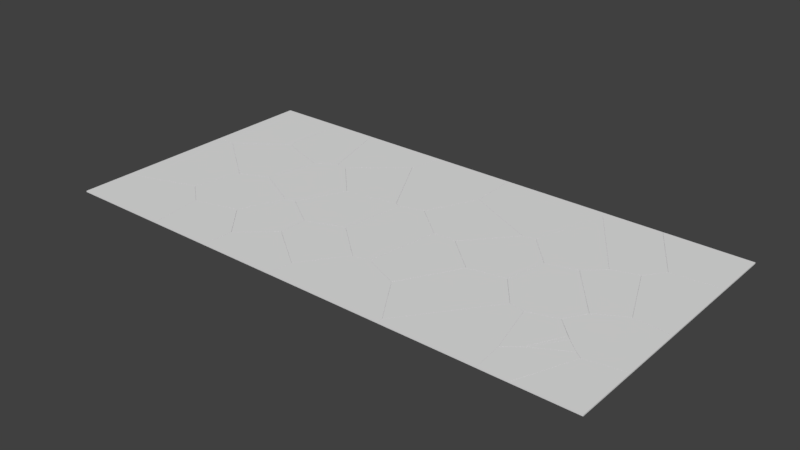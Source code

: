 # Source: Glass.blend  (saved by Blender 2.79.0; exported with 4.5.12 LTS)
import bpy
from mathutils import Matrix  # noqa: F401  (used for matrix-valued properties, if any)

bpy.ops.wm.read_factory_settings(use_empty=True)
scene = bpy.context.scene
scene.name = 'Scene'

# ---- collections
col_collection_2 = bpy.data.collections.new('Collection 2'); scene.collection.children.link(col_collection_2)

# ---- world
world_world = bpy.data.worlds.new('World'); scene.world = world_world
world_world.color = (0.05088, 0.05088, 0.05088)
world_world.use_sun_shadow = False
world_world.sun_shadow_jitter_overblur = 0.0
world_world.cycles.sampling_method = 'MANUAL'

# ---- meshes
me_plane_cell_033 = bpy.data.meshes.new('Plane_cell.033')
me_plane_cell_033.from_pydata([(0.6831, 0.633, 0.01149), (0.6831, 0.633, -0.01149), (-0.8848, 0.633, -0.01149), (-0.8854, 0.633, 0.01149), (-0.6234, 0.2032, 0.01149), (0.6831, -0.4083, 0.01149), (0.1834, -0.4607, 0.01149), (-0.1947, -0.5001, 0.01149), (0.6831, -0.4075, -0.01149), (0.3559, -0.4418, -0.01149), (-0.1947, -0.4992, -0.01149), (-0.4884, -0.01761, -0.01149), (-0.8854, 0.633, 0.01149), (-0.8848, 0.633, -0.01149), (-0.6234, 0.2032, 0.01149), (0.6831, -0.4083, 0.01149), (0.1834, -0.4607, 0.01149), (-0.1947, -0.5001, 0.01149), (0.6831, -0.4075, -0.01149), (-0.4884, -0.01761, -0.01149), (0.3559, -0.4418, -0.01149), (-0.1947, -0.4992, -0.01149)], [], [(0, 12, 13, 1), (18, 15, 0, 1), (13, 19, 21, 20, 18, 1), (9, 8, 5, 16), (15, 6, 17, 14, 12, 0), (7, 4, 11, 10), (4, 3, 2, 11), (10, 9, 16, 7)])
_k = set([(2, 3), (2, 11), (3, 4), (4, 7), (5, 8), (5, 16), (6, 15), (6, 17), (7, 16), (8, 9), (9, 10), (10, 11), (12, 13), (12, 14), (13, 19), (14, 17), (15, 18), (18, 20), (19, 21), (20, 21)])
me_plane_cell_033.attributes.new('sharp_edge', 'BOOLEAN', 'EDGE').data.foreach_set('value', [ (min(e.vertices), max(e.vertices)) in _k for e in me_plane_cell_033.edges])
me_plane_cell_033.use_remesh_preserve_volume = False
me_plane_cell_033.use_remesh_preserve_attributes = False
me_plane_cell_033.use_mirror_vertex_groups = False
me_plane_cell_033.update()
me_plane_cell_032 = bpy.data.meshes.new('Plane_cell.032')
me_plane_cell_032.from_pydata([(-0.08378, 0.7105, 0.01149), (-0.1758, 0.6924, 0.01149), (0.4178, -0.5881, 0.01149), (0.517, -0.1443, 0.01149), (0.5845, 0.159, 0.01149), (0.3687, 0.3929, 0.01149), (0.05046, 0.7363, 0.01149), (0.1496, -0.6436, 0.01149), (-0.2444, -0.725, 0.01149), (-0.9028, -0.1383, 0.01149), (-0.5119, -0.4866, 0.01149), (-0.04157, 0.7196, -0.01149), (-0.176, 0.6932, -0.01149), (0.4177, -0.5872, -0.01149), (0.4855, -0.284, -0.01149), (0.5843, 0.1597, -0.01149), (0.2685, 0.5019, -0.01149), (0.05041, 0.7372, -0.01149), (0.02544, -0.6684, -0.01149), (-0.2446, -0.7241, -0.01149), (-0.903, -0.1375, -0.01149), (-0.6359, -0.3754, -0.01149), (0.05046, 0.7363, 0.01149), (-0.08378, 0.7105, 0.01149), (-0.1758, 0.6924, 0.01149), (0.4178, -0.5881, 0.01149), (0.517, -0.1443, 0.01149), (0.5845, 0.159, 0.01149), (0.3687, 0.3929, 0.01149), (0.1496, -0.6436, 0.01149), (-0.2444, -0.725, 0.01149), (-0.9028, -0.1383, 0.01149), (-0.5119, -0.4866, 0.01149), (-0.176, 0.6932, -0.01149), (-0.04157, 0.7196, -0.01149), (0.4177, -0.5872, -0.01149), (0.4855, -0.284, -0.01149), (0.5843, 0.1597, -0.01149), (0.2685, 0.5019, -0.01149), (0.05041, 0.7372, -0.01149), (0.02544, -0.6684, -0.01149), (-0.2446, -0.7241, -0.01149), (-0.903, -0.1375, -0.01149), (-0.6359, -0.3754, -0.01149)], [], [(26, 25, 35, 36), (20, 43, 10, 9), (36, 37, 27, 26), (40, 35, 25, 29), (28, 27, 37, 38), (23, 22, 39, 34), (22, 28, 38, 39), (34, 33, 24, 23), (1, 0, 6, 5, 4, 3, 2, 7, 30, 32, 31), (43, 41, 8, 10), (29, 8, 41, 40), (16, 17, 11, 12, 42, 21, 19, 18, 13, 14, 15), (33, 20, 9, 24)])
_k = set([(0, 1), (0, 6), (1, 31), (2, 3), (2, 7), (3, 4), (4, 5), (5, 6), (7, 30), (8, 10), (8, 29), (9, 10), (9, 24), (11, 12), (11, 17), (12, 42), (13, 14), (13, 18), (14, 15), (15, 16), (16, 17), (18, 19), (19, 21), (20, 33), (20, 43), (21, 42), (22, 23), (22, 28), (23, 24), (25, 26), (25, 29), (26, 27), (27, 28), (30, 32), (31, 32), (33, 34), (34, 39), (35, 36), (35, 40), (36, 37), (37, 38), (38, 39), (40, 41), (41, 43)])
me_plane_cell_032.attributes.new('sharp_edge', 'BOOLEAN', 'EDGE').data.foreach_set('value', [ (min(e.vertices), max(e.vertices)) in _k for e in me_plane_cell_032.edges])
me_plane_cell_032.use_remesh_preserve_volume = False
me_plane_cell_032.use_remesh_preserve_attributes = False
me_plane_cell_032.use_mirror_vertex_groups = False
me_plane_cell_032.update()
me_plane_cell_031 = bpy.data.meshes.new('Plane_cell.031')
me_plane_cell_031.from_pydata([(0.1334, 0.3168, 0.01149), (-0.0504, -0.0457, 0.01149), (0.1602, 0.2908, 0.01149), (-0.174, -0.29, 0.01149), (0.1996, 0.2519, 0.01149), (-0.01312, -0.06414, 0.01149), (-0.158, -0.279, 0.01149), (-0.1642, -0.2834, 0.01149), (0.1332, 0.3176, -0.01149), (0.006958, 0.06856, -0.01149), (0.1725, 0.2795, -0.01149), (-0.1739, -0.2891, -0.01149), (0.1996, 0.2529, -0.01149), (0.05356, 0.03597, -0.01149), (-0.1582, -0.2781, -0.01149), (-0.1672, -0.2846, -0.01149), (0.1334, 0.3168, 0.01149), (-0.0504, -0.0457, 0.01149), (0.1602, 0.2908, 0.01149), (-0.174, -0.29, 0.01149), (0.1996, 0.2519, 0.01149), (-0.01312, -0.06414, 0.01149), (-0.158, -0.279, 0.01149), (-0.1642, -0.2834, 0.01149), (0.1332, 0.3176, -0.01149), (0.006958, 0.06856, -0.01149), (0.1725, 0.2795, -0.01149), (-0.1739, -0.2891, -0.01149), (0.1996, 0.2529, -0.01149), (0.05356, 0.03597, -0.01149), (-0.1582, -0.2781, -0.01149), (-0.1672, -0.2846, -0.01149)], [], [(9, 27, 19, 17), (29, 12, 20, 21), (31, 30, 22, 23), (30, 29, 21, 22), (11, 15, 14, 13, 28, 26, 24, 25), (27, 31, 23, 19), (17, 16, 8, 9), (2, 20, 12, 10), (1, 0, 18, 4, 5, 6, 7, 3), (10, 8, 16, 2)])
_k = set([(0, 1), (0, 18), (1, 3), (2, 16), (2, 20), (3, 7), (4, 5), (4, 18), (5, 6), (6, 7), (8, 9), (8, 10), (9, 27), (10, 12), (11, 15), (11, 25), (12, 29), (13, 14), (13, 28), (14, 15), (16, 17), (17, 19), (19, 23), (20, 21), (21, 22), (22, 23), (24, 25), (24, 26), (26, 28), (27, 31), (29, 30), (30, 31)])
me_plane_cell_031.attributes.new('sharp_edge', 'BOOLEAN', 'EDGE').data.foreach_set('value', [ (min(e.vertices), max(e.vertices)) in _k for e in me_plane_cell_031.edges])
me_plane_cell_031.use_remesh_preserve_volume = False
me_plane_cell_031.use_remesh_preserve_attributes = False
me_plane_cell_031.use_mirror_vertex_groups = False
me_plane_cell_031.update()
me_plane_cell_030 = bpy.data.meshes.new('Plane_cell.030')
me_plane_cell_030.from_pydata([(0.1254, 0.6926, -0.01149), (-0.9035, 0.6926, -0.01149), (0.1251, 0.6926, 0.01149), (-0.9034, 0.6926, 0.01149), (0.3869, 0.2634, 0.01149), (-0.9042, 0.6722, 0.01149), (-0.908, 0.568, 0.01149), (0.8164, -0.4414, 0.01149), (0.708, -0.58, 0.01149), (0.5497, -0.7823, 0.01149), (0.08824, -0.9297, 0.01149), (-0.9056, 0.6402, -0.01149), (-0.9082, 0.569, -0.01149), (0.8162, -0.4404, -0.01149), (0.658, -0.6429, -0.01149), (0.5496, -0.7814, -0.01149), (0.5213, 0.04353, -0.01149), (0.08803, -0.9288, -0.01149), (0.1251, 0.6926, 0.01149), (0.1254, 0.6926, -0.01149), (-0.9034, 0.6926, 0.01149), (-0.9035, 0.6926, -0.01149), (0.8164, -0.4414, 0.01149), (0.3869, 0.2634, 0.01149), (-0.9042, 0.6722, 0.01149), (-0.908, 0.568, 0.01149), (0.708, -0.58, 0.01149), (0.5497, -0.7823, 0.01149), (0.08824, -0.9297, 0.01149), (-0.9056, 0.6402, -0.01149), (-0.9082, 0.569, -0.01149), (0.08803, -0.9288, -0.01149), (0.8162, -0.4404, -0.01149), (0.658, -0.6429, -0.01149), (0.5496, -0.7814, -0.01149), (0.5213, 0.04353, -0.01149)], [], [(24, 20, 21, 29), (17, 34, 27, 28), (29, 30, 25, 24), (8, 27, 34, 14), (23, 22, 13, 35), (2, 4, 7, 26, 9, 10, 6, 5, 3), (1, 11, 12, 31, 15, 33, 32, 16, 0), (35, 19, 18, 23), (0, 2, 3, 1), (14, 13, 22, 8), (28, 25, 30, 17)])
_k = set([(0, 2), (0, 16), (1, 3), (1, 11), (2, 4), (3, 5), (4, 7), (5, 6), (6, 10), (7, 26), (8, 22), (8, 27), (9, 10), (9, 26), (11, 12), (12, 31), (13, 14), (13, 35), (14, 34), (15, 31), (15, 33), (16, 32), (17, 30), (17, 34), (18, 19), (18, 23), (19, 35), (20, 21), (20, 24), (21, 29), (22, 23), (24, 25), (25, 28), (27, 28), (29, 30), (32, 33)])
me_plane_cell_030.attributes.new('sharp_edge', 'BOOLEAN', 'EDGE').data.foreach_set('value', [ (min(e.vertices), max(e.vertices)) in _k for e in me_plane_cell_030.edges])
me_plane_cell_030.use_remesh_preserve_volume = False
me_plane_cell_030.use_remesh_preserve_attributes = False
me_plane_cell_030.use_mirror_vertex_groups = False
me_plane_cell_030.update()
me_plane_cell_029 = bpy.data.meshes.new('Plane_cell.029')
me_plane_cell_029.from_pydata([(0.1233, 0.4967, 0.01149), (0.2481, 0.3706, 0.01149), (-0.08526, 0.4264, 0.01149), (0.43, 0.1863, 0.01149), (-0.3917, 0.3228, 0.01149), (-0.245, -0.2503, 0.01149), (-0.1443, -0.6426, 0.01149), (0.1206, -0.4241, 0.01149), (0.0122, -0.514, 0.01149), (0.1231, 0.4976, -0.01149), (0.3054, 0.3132, -0.01149), (-0.1818, 0.3947, -0.01149), (0.4298, 0.1872, -0.01149), (-0.3919, 0.3237, -0.01149), (-0.2913, -0.06919, -0.01149), (-0.1443, -0.6419, -0.01149), (0.1204, -0.4232, -0.01149), (-0.03745, -0.554, -0.01149), (0.1233, 0.4967, 0.01149), (0.2481, 0.3706, 0.01149), (-0.08526, 0.4264, 0.01149), (0.43, 0.1863, 0.01149), (-0.3917, 0.3228, 0.01149), (-0.245, -0.2503, 0.01149), (-0.1443, -0.6426, 0.01149), (0.1206, -0.4241, 0.01149), (0.0122, -0.514, 0.01149), (0.1231, 0.4976, -0.01149), (0.3054, 0.3132, -0.01149), (-0.1818, 0.3947, -0.01149), (0.4298, 0.1872, -0.01149), (-0.3919, 0.3237, -0.01149), (-0.2913, -0.06919, -0.01149), (-0.1443, -0.6419, -0.01149), (0.1204, -0.4232, -0.01149), (-0.03745, -0.554, -0.01149)], [], [(26, 24, 33, 17), (28, 27, 18, 19), (14, 33, 24, 23), (31, 32, 15, 35, 34, 30, 10, 9, 29), (23, 4, 13, 14), (19, 21, 12, 28), (20, 18, 27, 11), (7, 26, 17, 16), (2, 0, 1, 3, 25, 8, 6, 5, 22), (4, 20, 11, 13), (12, 21, 7, 16)])
_k = set([(0, 1), (0, 2), (1, 3), (2, 22), (3, 25), (4, 20), (4, 23), (5, 6), (5, 22), (6, 8), (7, 21), (7, 26), (8, 25), (9, 10), (9, 29), (10, 30), (11, 13), (11, 27), (12, 16), (12, 28), (13, 14), (14, 33), (15, 32), (15, 35), (16, 17), (17, 33), (18, 19), (18, 20), (19, 21), (23, 24), (24, 26), (27, 28), (29, 31), (30, 34), (31, 32), (34, 35)])
me_plane_cell_029.attributes.new('sharp_edge', 'BOOLEAN', 'EDGE').data.foreach_set('value', [ (min(e.vertices), max(e.vertices)) in _k for e in me_plane_cell_029.edges])
me_plane_cell_029.use_remesh_preserve_volume = False
me_plane_cell_029.use_remesh_preserve_attributes = False
me_plane_cell_029.use_mirror_vertex_groups = False
me_plane_cell_029.update()
me_plane_cell_028 = bpy.data.meshes.new('Plane_cell.028')
me_plane_cell_028.from_pydata([(-0.187, 0.7122, 0.01149), (-0.3579, 0.7119, 0.01149), (0.7206, 0.1261, 0.01149), (0.4548, 0.363, 0.01149), (0.06196, 0.7125, 0.01149), (-0.4732, -0.0842, 0.01149), (-0.5521, -0.6287, 0.01149), (0.4794, -0.3, 0.01149), (0.1267, -0.9228, 0.01149), (-0.1484, -0.8037, 0.01149), (-0.1094, 0.7132, -0.01149), (-0.3581, 0.7128, -0.01149), (0.7204, 0.1268, -0.01149), (0.3316, 0.4732, -0.01149), (0.06168, 0.7135, -0.01149), (-0.437, 0.168, -0.01149), (-0.5523, -0.6279, -0.01149), (0.3676, -0.4963, -0.01149), (0.1266, -0.922, -0.01149), (-0.276, -0.7476, -0.01149), (-0.187, 0.7122, 0.01149), (-0.3579, 0.7119, 0.01149), (0.7206, 0.1261, 0.01149), (0.4548, 0.363, 0.01149), (0.06196, 0.7125, 0.01149), (-0.4732, -0.0842, 0.01149), (-0.5521, -0.6287, 0.01149), (0.4794, -0.3, 0.01149), (0.1267, -0.9228, 0.01149), (-0.1484, -0.8037, 0.01149), (-0.1094, 0.7132, -0.01149), (-0.3581, 0.7128, -0.01149), (0.7204, 0.1268, -0.01149), (0.3316, 0.4732, -0.01149), (0.06168, 0.7135, -0.01149), (-0.437, 0.168, -0.01149), (-0.5523, -0.6279, -0.01149), (0.3676, -0.4963, -0.01149), (0.1266, -0.922, -0.01149), (-0.276, -0.7476, -0.01149)], [], [(19, 18, 28, 29), (25, 21, 11, 15), (36, 39, 38, 37, 32, 33, 34, 30, 31, 35), (21, 20, 10, 11), (26, 25, 15, 16), (7, 28, 18, 17), (24, 23, 13, 14), (23, 22, 12, 13), (29, 26, 16, 19), (5, 1, 0, 4, 3, 2, 27, 8, 9, 6), (17, 12, 22, 7), (20, 24, 14, 10)])
_k = set([(0, 1), (0, 4), (1, 5), (2, 3), (2, 27), (3, 4), (5, 6), (6, 9), (7, 22), (7, 28), (8, 9), (8, 27), (10, 11), (10, 14), (11, 15), (12, 13), (12, 17), (13, 14), (15, 16), (16, 19), (17, 18), (18, 19), (20, 21), (20, 24), (21, 25), (22, 23), (23, 24), (25, 26), (26, 29), (28, 29), (30, 31), (30, 34), (31, 35), (32, 33), (32, 37), (33, 34), (35, 36), (36, 39), (37, 38), (38, 39)])
me_plane_cell_028.attributes.new('sharp_edge', 'BOOLEAN', 'EDGE').data.foreach_set('value', [ (min(e.vertices), max(e.vertices)) in _k for e in me_plane_cell_028.edges])
me_plane_cell_028.use_remesh_preserve_volume = False
me_plane_cell_028.use_remesh_preserve_attributes = False
me_plane_cell_028.use_mirror_vertex_groups = False
me_plane_cell_028.update()
me_plane_cell_027 = bpy.data.meshes.new('Plane_cell.027')
me_plane_cell_027.from_pydata([(0.6142, 0.6123, 0.01149), (0.5531, 0.6329, 0.01149), (0.5115, 0.6466, 0.01149), (-0.4627, 0.4754, 0.01149), (-0.6293, 0.1273, 0.01149), (-0.8714, -0.3793, 0.01149), (0.4483, -0.554, 0.01149), (-0.2405, -0.8034, 0.01149), (0.1703, -0.6548, 0.01149), (0.614, 0.6132, -0.01149), (0.5722, 0.6273, -0.01149), (0.5114, 0.6474, -0.01149), (-0.4628, 0.4762, -0.01149), (-0.7062, -0.03229, -0.01149), (-0.8716, -0.3784, -0.01149), (0.4482, -0.5532, -0.01149), (-0.2405, -0.8026, -0.01149), (0.04162, -0.7006, -0.01149), (0.6142, 0.6123, 0.01149), (0.5531, 0.6329, 0.01149), (0.5115, 0.6466, 0.01149), (0.4483, -0.554, 0.01149), (-0.4627, 0.4754, 0.01149), (-0.6293, 0.1273, 0.01149), (-0.8714, -0.3793, 0.01149), (-0.2405, -0.8034, 0.01149), (0.1703, -0.6548, 0.01149), (0.614, 0.6132, -0.01149), (0.5722, 0.6273, -0.01149), (0.5114, 0.6474, -0.01149), (-0.4628, 0.4762, -0.01149), (-0.7062, -0.03229, -0.01149), (-0.8716, -0.3784, -0.01149), (-0.2405, -0.8026, -0.01149), (0.4482, -0.5532, -0.01149), (0.04162, -0.7006, -0.01149)], [], [(35, 34, 21, 26), (26, 25, 33, 35), (18, 21, 34, 27), (12, 31, 23, 3), (20, 19, 28, 29), (31, 32, 24, 23), (24, 32, 33, 25), (19, 18, 27, 28), (4, 22, 2, 1, 0, 6, 8, 7, 5), (14, 16, 17, 15, 9, 10, 11, 30, 13), (20, 29, 12, 3)])
_k = set([(0, 1), (0, 6), (1, 2), (2, 22), (3, 20), (3, 23), (4, 5), (4, 22), (5, 7), (6, 8), (7, 8), (9, 10), (9, 15), (10, 11), (11, 30), (12, 29), (12, 31), (13, 14), (13, 30), (14, 16), (15, 17), (16, 17), (18, 19), (18, 21), (19, 20), (21, 26), (23, 24), (24, 25), (25, 26), (27, 28), (27, 34), (28, 29), (31, 32), (32, 33), (33, 35), (34, 35)])
me_plane_cell_027.attributes.new('sharp_edge', 'BOOLEAN', 'EDGE').data.foreach_set('value', [ (min(e.vertices), max(e.vertices)) in _k for e in me_plane_cell_027.edges])
me_plane_cell_027.use_remesh_preserve_volume = False
me_plane_cell_027.use_remesh_preserve_attributes = False
me_plane_cell_027.use_mirror_vertex_groups = False
me_plane_cell_027.update()
me_plane_cell_026 = bpy.data.meshes.new('Plane_cell.026')
me_plane_cell_026.from_pydata([(1.106, -0.6135, 0.01149), (-1.071, -0.6135, 0.01149), (1.106, -0.6135, -0.01149), (-1.071, -0.6135, -0.01149), (1.1, -0.574, 0.01149), (1.091, -0.5107, 0.01149), (0.7563, 0.005869, 0.01149), (0.5249, 0.3628, 0.01149), (0.2483, 0.4829, 0.01149), (-0.1554, 0.658, 0.01149), (-0.2797, 0.6348, 0.01149), (-0.4607, 0.6007, 0.01149), (-0.6911, 0.2883, 0.01149), (-1.027, -0.167, 0.01149), (-1.056, -0.4599, 0.01149), (1.105, -0.6021, -0.01149), (1.09, -0.5098, -0.01149), (0.8617, -0.1564, -0.01149), (0.5246, 0.3635, -0.01149), (0.1216, 0.5386, -0.01149), (-0.1555, 0.6588, -0.01149), (-0.337, 0.6249, -0.01149), (-0.4608, 0.6016, -0.01149), (-0.7974, 0.1453, -0.01149), (-1.027, -0.166, -0.01149), (-1.047, -0.3663, -0.01149), (1.106, -0.6135, 0.01149), (1.106, -0.6135, -0.01149), (-1.071, -0.6135, 0.01149), (-1.071, -0.6135, -0.01149), (1.1, -0.574, 0.01149), (1.091, -0.5107, 0.01149), (0.7563, 0.005869, 0.01149), (0.5249, 0.3628, 0.01149), (0.2483, 0.4829, 0.01149), (-0.1554, 0.658, 0.01149), (-0.2797, 0.6348, 0.01149), (-0.4607, 0.6007, 0.01149), (-0.6911, 0.2883, 0.01149), (-1.027, -0.167, 0.01149), (-1.056, -0.4599, 0.01149), (1.105, -0.6021, -0.01149), (1.09, -0.5098, -0.01149), (0.8617, -0.1564, -0.01149), (0.5246, 0.3635, -0.01149), (0.1216, 0.5386, -0.01149), (-0.1555, 0.6588, -0.01149), (-0.337, 0.6249, -0.01149), (-0.4608, 0.6016, -0.01149), (-0.7974, 0.1453, -0.01149), (-1.027, -0.166, -0.01149), (-1.047, -0.3663, -0.01149)], [], [(37, 36, 47, 48), (29, 28, 26, 27), (38, 37, 48, 49), (41, 42, 31, 30), (43, 44, 33, 6), (39, 38, 49, 50), (30, 0, 2, 41), (40, 39, 50, 51), (35, 34, 45, 46), (51, 3, 1, 40), (46, 47, 36, 35), (28, 14, 13, 12, 11, 10, 9, 8, 7, 32, 5, 4, 26), (34, 33, 44, 45), (6, 31, 42, 43), (27, 15, 16, 17, 18, 19, 20, 21, 22, 23, 24, 25, 29)])
_k = set([(0, 2), (0, 30), (1, 3), (1, 40), (2, 41), (3, 51), (4, 5), (4, 26), (5, 32), (6, 31), (6, 33), (7, 8), (7, 32), (8, 9), (9, 10), (10, 11), (11, 12), (12, 13), (13, 14), (14, 28), (15, 16), (15, 27), (16, 17), (17, 18), (18, 19), (19, 20), (20, 21), (21, 22), (22, 23), (23, 24), (24, 25), (25, 29), (26, 27), (28, 29), (30, 31), (33, 34), (34, 35), (35, 36), (36, 37), (37, 38), (38, 39), (39, 40), (41, 42), (42, 43), (43, 44), (44, 45), (45, 46), (46, 47), (47, 48), (48, 49), (49, 50), (50, 51)])
me_plane_cell_026.attributes.new('sharp_edge', 'BOOLEAN', 'EDGE').data.foreach_set('value', [ (min(e.vertices), max(e.vertices)) in _k for e in me_plane_cell_026.edges])
me_plane_cell_026.use_remesh_preserve_volume = False
me_plane_cell_026.use_remesh_preserve_attributes = False
me_plane_cell_026.use_mirror_vertex_groups = False
me_plane_cell_026.update()
me_plane_cell_025 = bpy.data.meshes.new('Plane_cell.025')
me_plane_cell_025.from_pydata([(0.3561, 0.5594, 0.01149), (-0.2106, 0.7679, 0.01149), (0.6244, -0.1446, 0.01149), (0.7423, 0.4168, 0.01149), (0.5439, -0.5275, 0.01149), (0.2391, -0.6704, 0.01149), (0.03059, -0.7679, 0.01149), (-0.6414, -0.2501, 0.01149), (-1.109, 0.1103, 0.01149), (-0.7426, 0.3786, 0.01149), (0.1781, 0.6258, -0.01149), (-0.2108, 0.7689, -0.01149), (0.6615, 0.03383, -0.01149), (0.742, 0.4175, -0.01149), (0.5436, -0.5267, -0.01149), (0.3354, -0.6243, -0.01149), (0.03034, -0.767, -0.01149), (-0.4286, -0.4133, -0.01149), (-1.109, 0.1111, -0.01149), (-0.576, 0.5017, -0.01149), (0.3561, 0.5594, 0.01149), (-0.2106, 0.7679, 0.01149), (0.6244, -0.1446, 0.01149), (0.7423, 0.4168, 0.01149), (0.5439, -0.5275, 0.01149), (0.2391, -0.6704, 0.01149), (0.03059, -0.7679, 0.01149), (-0.6414, -0.2501, 0.01149), (-1.109, 0.1103, 0.01149), (-0.7426, 0.3786, 0.01149), (0.1781, 0.6258, -0.01149), (-0.2108, 0.7689, -0.01149), (0.6615, 0.03383, -0.01149), (0.742, 0.4175, -0.01149), (0.5436, -0.5267, -0.01149), (0.3354, -0.6243, -0.01149), (0.03034, -0.767, -0.01149), (-0.4286, -0.4133, -0.01149), (-1.109, 0.1111, -0.01149), (-0.576, 0.5017, -0.01149)], [], [(21, 20, 30, 31), (22, 24, 34, 12), (38, 17, 27, 28), (10, 11, 39, 18, 37, 36, 35, 14, 32, 33), (17, 16, 26, 27), (24, 25, 15, 34), (23, 22, 12, 13), (29, 21, 31, 19), (25, 26, 16, 15), (19, 38, 28, 29), (9, 1, 0, 3, 2, 4, 5, 6, 7, 8), (20, 23, 13, 30)])
_k = set([(0, 1), (0, 3), (1, 9), (2, 3), (2, 4), (4, 5), (5, 6), (6, 7), (7, 8), (8, 9), (10, 11), (10, 33), (11, 39), (12, 13), (12, 34), (13, 30), (14, 32), (14, 35), (15, 16), (15, 34), (16, 17), (17, 38), (18, 37), (18, 39), (19, 31), (19, 38), (20, 21), (20, 23), (21, 29), (22, 23), (22, 24), (24, 25), (25, 26), (26, 27), (27, 28), (28, 29), (30, 31), (32, 33), (35, 36), (36, 37)])
me_plane_cell_025.attributes.new('sharp_edge', 'BOOLEAN', 'EDGE').data.foreach_set('value', [ (min(e.vertices), max(e.vertices)) in _k for e in me_plane_cell_025.edges])
me_plane_cell_025.use_remesh_preserve_volume = False
me_plane_cell_025.use_remesh_preserve_attributes = False
me_plane_cell_025.use_mirror_vertex_groups = False
me_plane_cell_025.update()
me_plane_cell_024 = bpy.data.meshes.new('Plane_cell.024')
me_plane_cell_024.from_pydata([(-0.2875, 0.6447, 0.01149), (0.09049, 0.6843, 0.01149), (0.59, 0.736, 0.01149), (-0.3967, 0.5055, 0.01149), (-0.5545, 0.3037, 0.01149), (-0.2659, -0.3692, 0.01149), (-0.06704, -0.8321, 0.01149), (0.2197, -0.8595, 0.01149), (0.59, -0.8945, 0.01149), (0.59, 0.7369, -0.01149), (0.59, -0.8938, -0.01149), (-0.2877, 0.6454, -0.01149), (0.2638, 0.7032, -0.01149), (-0.4469, 0.4424, -0.01149), (-0.5547, 0.3045, -0.01149), (-0.3576, -0.1552, -0.01149), (-0.06718, -0.8312, -0.01149), (0.3516, -0.8712, -0.01149), (-0.2875, 0.6447, 0.01149), (0.09049, 0.6843, 0.01149), (0.59, 0.736, 0.01149), (-0.3967, 0.5055, 0.01149), (-0.5545, 0.3037, 0.01149), (-0.2659, -0.3692, 0.01149), (-0.06704, -0.8321, 0.01149), (0.2197, -0.8595, 0.01149), (0.59, -0.8945, 0.01149), (0.59, -0.8938, -0.01149), (0.59, 0.7369, -0.01149), (-0.2877, 0.6454, -0.01149), (0.2638, 0.7032, -0.01149), (-0.4469, 0.4424, -0.01149), (-0.5547, 0.3045, -0.01149), (-0.3576, -0.1552, -0.01149), (-0.06718, -0.8312, -0.01149), (0.3516, -0.8712, -0.01149)], [], [(16, 35, 25, 6), (28, 30, 29, 31, 32, 33, 34, 17, 27), (22, 21, 13, 14), (27, 8, 20, 28), (21, 18, 11, 13), (23, 22, 14, 15), (12, 11, 18, 19), (35, 10, 26, 25), (8, 7, 24, 5, 4, 3, 0, 1, 20), (15, 16, 6, 23), (19, 2, 9, 12)])
_k = set([(0, 1), (0, 3), (1, 20), (2, 9), (2, 19), (3, 4), (4, 5), (5, 24), (6, 23), (6, 25), (7, 8), (7, 24), (8, 27), (9, 12), (10, 26), (10, 35), (11, 12), (11, 13), (13, 14), (14, 15), (15, 16), (16, 35), (17, 27), (17, 34), (18, 19), (18, 21), (20, 28), (21, 22), (22, 23), (25, 26), (28, 30), (29, 30), (29, 31), (31, 32), (32, 33), (33, 34)])
me_plane_cell_024.attributes.new('sharp_edge', 'BOOLEAN', 'EDGE').data.foreach_set('value', [ (min(e.vertices), max(e.vertices)) in _k for e in me_plane_cell_024.edges])
me_plane_cell_024.use_remesh_preserve_volume = False
me_plane_cell_024.use_remesh_preserve_attributes = False
me_plane_cell_024.use_mirror_vertex_groups = False
me_plane_cell_024.update()
me_plane_cell_023 = bpy.data.meshes.new('Plane_cell.023')
me_plane_cell_023.from_pydata([(-1.107, -0.7432, 0.01149), (-1.107, -0.7432, -0.01149), (0.7526, -0.7432, 0.01149), (-1.107, 0.1723, -0.01149), (-1.107, 0.1713, 0.01149), (0.6402, 0.2216, 0.01149), (0.4572, 0.3727, 0.01149), (0.1892, 0.5928, 0.01149), (-0.3556, 0.4158, 0.01149), (0.7525, -0.7432, -0.01149), (0.6881, -0.1895, 0.01149), (0.6399, 0.2224, -0.01149), (0.3726, 0.4431, -0.01149), (0.1892, 0.5937, -0.01149), (-0.608, 0.3347, -0.01149), (0.71, -0.3783, -0.01149), (-1.107, 0.1713, 0.01149), (-1.107, 0.1723, -0.01149), (0.6402, 0.2216, 0.01149), (0.4572, 0.3727, 0.01149), (0.1892, 0.5928, 0.01149), (-0.3556, 0.4158, 0.01149), (0.7526, -0.7432, 0.01149), (0.7525, -0.7432, -0.01149), (0.6881, -0.1895, 0.01149), (0.6399, 0.2224, -0.01149), (0.3726, 0.4431, -0.01149), (0.1892, 0.5937, -0.01149), (-0.608, 0.3347, -0.01149), (0.71, -0.3783, -0.01149)], [], [(0, 16, 21, 20, 19, 18, 24, 22), (1, 23, 29, 25, 26, 27, 28, 17), (0, 22, 23, 1), (10, 2, 9, 15), (15, 11, 5, 10), (14, 3, 4, 8), (6, 5, 11, 12), (7, 6, 12, 13), (17, 16, 0, 1), (13, 14, 8, 7)])
_k = set([(2, 9), (2, 10), (3, 4), (3, 14), (4, 8), (5, 6), (5, 10), (6, 7), (7, 8), (9, 15), (11, 12), (11, 15), (12, 13), (13, 14), (16, 17), (16, 21), (17, 28), (18, 19), (18, 24), (19, 20), (20, 21), (22, 23), (22, 24), (23, 29), (25, 26), (25, 29), (26, 27), (27, 28)])
me_plane_cell_023.attributes.new('sharp_edge', 'BOOLEAN', 'EDGE').data.foreach_set('value', [ (min(e.vertices), max(e.vertices)) in _k for e in me_plane_cell_023.edges])
me_plane_cell_023.use_remesh_preserve_volume = False
me_plane_cell_023.use_remesh_preserve_attributes = False
me_plane_cell_023.use_mirror_vertex_groups = False
me_plane_cell_023.update()
me_plane_cell_022 = bpy.data.meshes.new('Plane_cell.022')
me_plane_cell_022.from_pydata([(-0.2813, 0.5759, 0.01149), (-0.2047, 0.5947, 0.01149), (-0.0927, 0.6219, 0.01149), (0.2809, 0.3712, 0.01149), (-0.4152, 0.25, 0.01149), (0.5382, 0.1982, 0.01149), (-0.6122, -0.2306, 0.01149), (0.5259, -0.3209, 0.01149), (0.5332, -0.01425, 0.01149), (0.1694, -0.6325, 0.01149), (-0.07833, -0.8487, 0.01149), (-0.2961, -0.5971, 0.01149), (-0.2814, 0.5768, -0.01149), (-0.1695, 0.6042, -0.01149), (-0.09274, 0.6229, -0.01149), (0.1633, 0.451, -0.01149), (-0.4772, 0.1005, -0.01149), (0.5381, 0.1991, -0.01149), (-0.6126, -0.2298, -0.01149), (0.5258, -0.32, -0.01149), (0.5309, -0.1103, -0.01149), (0.2821, -0.533, -0.01149), (-0.0784, -0.8476, -0.01149), (-0.3953, -0.4816, -0.01149), (-0.2813, 0.5759, 0.01149), (-0.2047, 0.5947, 0.01149), (-0.0927, 0.6219, 0.01149), (0.2809, 0.3712, 0.01149), (-0.4152, 0.25, 0.01149), (-0.6122, -0.2306, 0.01149), (0.5382, 0.1982, 0.01149), (0.5259, -0.3209, 0.01149), (0.5332, -0.01425, 0.01149), (0.1694, -0.6325, 0.01149), (-0.07833, -0.8487, 0.01149), (-0.2961, -0.5971, 0.01149), (-0.2814, 0.5768, -0.01149), (-0.1695, 0.6042, -0.01149), (-0.09274, 0.6229, -0.01149), (0.1633, 0.451, -0.01149), (0.5381, 0.1991, -0.01149), (-0.4772, 0.1005, -0.01149), (-0.6126, -0.2298, -0.01149), (0.5258, -0.32, -0.01149), (0.5309, -0.1103, -0.01149), (0.2821, -0.533, -0.01149), (-0.0784, -0.8476, -0.01149), (-0.3953, -0.4816, -0.01149)], [], [(39, 38, 26, 27), (46, 45, 33, 34), (25, 26, 38, 37), (29, 4, 41, 42), (45, 43, 31, 33), (5, 32, 44, 40), (35, 29, 42, 47), (37, 36, 24, 25), (32, 31, 43, 44), (6, 28, 0, 1, 2, 3, 30, 8, 7, 9, 10, 11), (4, 24, 36, 41), (40, 39, 27, 5), (18, 23, 22, 21, 19, 20, 17, 15, 14, 13, 12, 16), (47, 46, 34, 35)])
_k = set([(0, 1), (0, 28), (1, 2), (2, 3), (3, 30), (4, 24), (4, 29), (5, 27), (5, 32), (6, 11), (6, 28), (7, 8), (7, 9), (8, 30), (9, 10), (10, 11), (12, 13), (12, 16), (13, 14), (14, 15), (15, 17), (16, 18), (17, 20), (18, 23), (19, 20), (19, 21), (21, 22), (22, 23), (24, 25), (25, 26), (26, 27), (29, 35), (31, 32), (31, 33), (33, 34), (34, 35), (36, 37), (36, 41), (37, 38), (38, 39), (39, 40), (40, 44), (41, 42), (42, 47), (43, 44), (43, 45), (45, 46), (46, 47)])
me_plane_cell_022.attributes.new('sharp_edge', 'BOOLEAN', 'EDGE').data.foreach_set('value', [ (min(e.vertices), max(e.vertices)) in _k for e in me_plane_cell_022.edges])
me_plane_cell_022.use_remesh_preserve_volume = False
me_plane_cell_022.use_remesh_preserve_attributes = False
me_plane_cell_022.use_mirror_vertex_groups = False
me_plane_cell_022.update()
me_plane_cell_021 = bpy.data.meshes.new('Plane_cell.021')
me_plane_cell_021.from_pydata([(0.2718, 0.03792, 0.01149), (0.1353, 0.1606, 0.01149), (-0.07614, -0.1534, 0.01149), (0.0423, 0.2441, 0.01149), (-0.3134, -0.2836, 0.01149), (-0.1686, -0.06845, 0.01149), (0.2717, 0.03877, -0.01149), (0.1779, 0.1231, -0.01149), (0.0327, -0.09265, -0.01149), (0.04204, 0.2451, -0.01149), (-0.3135, -0.2827, -0.01149), (-0.1022, 0.03127, -0.01149), (0.2718, 0.03792, 0.01149), (0.1353, 0.1606, 0.01149), (-0.07614, -0.1534, 0.01149), (0.0423, 0.2441, 0.01149), (-0.3134, -0.2836, 0.01149), (-0.1686, -0.06845, 0.01149), (0.2717, 0.03877, -0.01149), (0.1779, 0.1231, -0.01149), (0.0327, -0.09265, -0.01149), (0.04204, 0.2451, -0.01149), (-0.3135, -0.2827, -0.01149), (-0.1022, 0.03127, -0.01149)], [], [(22, 20, 18, 19, 21, 23), (11, 10, 4, 5), (17, 15, 13, 12, 14, 16), (3, 1, 7, 9), (8, 6, 0, 2), (1, 0, 6, 7), (5, 3, 9, 11), (10, 8, 2, 4)])
_k = set([(0, 1), (0, 2), (1, 3), (2, 4), (3, 5), (4, 5), (6, 7), (6, 8), (7, 9), (8, 10), (9, 11), (10, 11), (12, 13), (12, 14), (13, 15), (14, 16), (15, 17), (16, 17), (18, 19), (18, 20), (19, 21), (20, 22), (21, 23), (22, 23)])
me_plane_cell_021.attributes.new('sharp_edge', 'BOOLEAN', 'EDGE').data.foreach_set('value', [ (min(e.vertices), max(e.vertices)) in _k for e in me_plane_cell_021.edges])
me_plane_cell_021.use_remesh_preserve_volume = False
me_plane_cell_021.use_remesh_preserve_attributes = False
me_plane_cell_021.use_mirror_vertex_groups = False
me_plane_cell_021.update()
me_plane_cell_020 = bpy.data.meshes.new('Plane_cell.020')
me_plane_cell_020.from_pydata([(-0.6511, 1.158, 0.01149), (-0.6511, 1.158, -0.01149), (0.6558, 1.158, -0.01149), (0.6559, 1.158, 0.01149), (-0.6511, -0.7684, -0.01149), (-0.6511, -0.7692, 0.01149), (0.6337, 0.4257, 0.01149), (0.6168, -0.1129, 0.01149), (0.0814, -0.5052, 0.01149), (-0.2817, -0.7711, 0.01149), (-0.4516, -0.7704, 0.01149), (0.6411, 0.6732, -0.01149), (0.6165, -0.1119, -0.01149), (0.2486, -0.3815, -0.01149), (-0.282, -0.77, -0.01149), (-0.5302, -0.7691, -0.01149), (0.6559, 1.158, 0.01149), (0.6558, 1.158, -0.01149), (-0.6511, -0.7692, 0.01149), (-0.6511, -0.7684, -0.01149), (0.6337, 0.4257, 0.01149), (0.6168, -0.1129, 0.01149), (0.0814, -0.5052, 0.01149), (-0.2817, -0.7711, 0.01149), (-0.4516, -0.7704, 0.01149), (0.6411, 0.6732, -0.01149), (0.6165, -0.1119, -0.01149), (0.2486, -0.3815, -0.01149), (-0.282, -0.77, -0.01149), (-0.5302, -0.7691, -0.01149)], [], [(0, 18, 19, 1), (29, 28, 23, 24), (28, 13, 22, 23), (19, 15, 14, 27, 26, 25, 17, 1), (24, 5, 4, 29), (13, 12, 7, 22), (11, 2, 3, 20), (16, 6, 21, 8, 9, 10, 18, 0), (17, 16, 0, 1), (12, 11, 20, 7)])
_k = set([(2, 3), (2, 11), (3, 20), (4, 5), (4, 29), (5, 24), (6, 16), (6, 21), (7, 20), (7, 22), (8, 9), (8, 21), (9, 10), (10, 18), (11, 12), (12, 13), (13, 28), (14, 15), (14, 27), (15, 19), (16, 17), (17, 25), (18, 19), (22, 23), (23, 24), (25, 26), (26, 27), (28, 29)])
me_plane_cell_020.attributes.new('sharp_edge', 'BOOLEAN', 'EDGE').data.foreach_set('value', [ (min(e.vertices), max(e.vertices)) in _k for e in me_plane_cell_020.edges])
me_plane_cell_020.use_remesh_preserve_volume = False
me_plane_cell_020.use_remesh_preserve_attributes = False
me_plane_cell_020.use_mirror_vertex_groups = False
me_plane_cell_020.update()
me_plane_cell_019 = bpy.data.meshes.new('Plane_cell.019')
me_plane_cell_019.from_pydata([(-0.3325, 1.401, 0.01149), (0.6633, -0.0962, 0.01149), (0.2602, 0.51, 0.01149), (-0.7336, 0.01862, 0.01149), (0.5309, -0.2232, 0.01149), (0.3354, -0.4103, 0.01149), (-0.1995, -0.5584, 0.01149), (0.1165, -0.4711, 0.01149), (-0.5165, -0.2162, 0.01149), (0.07411, 0.7903, -0.01149), (-0.3326, 1.401, -0.01149), (0.6631, -0.09533, -0.01149), (-0.7337, 0.01941, -0.01149), (0.4696, -0.2809, -0.01149), (0.3352, -0.4095, -0.01149), (-0.1997, -0.5577, -0.01149), (0.01629, -0.498, -0.01149), (-0.4164, -0.3237, -0.01149), (0.2602, 0.51, 0.01149), (-0.3325, 1.401, 0.01149), (-0.7336, 0.01862, 0.01149), (0.6633, -0.0962, 0.01149), (0.5309, -0.2232, 0.01149), (0.3354, -0.4103, 0.01149), (-0.1995, -0.5584, 0.01149), (0.1165, -0.4711, 0.01149), (-0.5165, -0.2162, 0.01149), (0.6631, -0.09533, -0.01149), (0.07411, 0.7903, -0.01149), (-0.3326, 1.401, -0.01149), (-0.7337, 0.01941, -0.01149), (0.4696, -0.2809, -0.01149), (0.3352, -0.4095, -0.01149), (-0.1997, -0.5577, -0.01149), (0.01629, -0.498, -0.01149), (-0.4164, -0.3237, -0.01149)], [], [(23, 25, 16, 14), (35, 15, 24, 26), (27, 28, 29, 30, 17, 33, 34, 32, 31), (25, 24, 15, 16), (22, 23, 14, 13), (12, 35, 26, 3), (2, 21, 11, 9), (13, 11, 21, 22), (20, 19, 18, 1, 4, 5, 7, 6, 8), (0, 2, 9, 10), (3, 0, 10, 12)])
_k = set([(0, 2), (0, 3), (1, 4), (1, 18), (2, 21), (3, 26), (4, 5), (5, 7), (6, 7), (6, 8), (8, 20), (9, 10), (9, 11), (10, 12), (11, 13), (12, 35), (13, 14), (14, 16), (15, 16), (15, 35), (17, 30), (17, 33), (18, 19), (19, 20), (21, 22), (22, 23), (23, 25), (24, 25), (24, 26), (27, 28), (27, 31), (28, 29), (29, 30), (31, 32), (32, 34), (33, 34)])
me_plane_cell_019.attributes.new('sharp_edge', 'BOOLEAN', 'EDGE').data.foreach_set('value', [ (min(e.vertices), max(e.vertices)) in _k for e in me_plane_cell_019.edges])
me_plane_cell_019.use_remesh_preserve_volume = False
me_plane_cell_019.use_remesh_preserve_attributes = False
me_plane_cell_019.use_mirror_vertex_groups = False
me_plane_cell_019.update()
me_plane_cell_018 = bpy.data.meshes.new('Plane_cell.018')
me_plane_cell_018.from_pydata([(-0.6997, 0.9423, -0.01149), (-0.6997, -1.213, -0.01149), (-0.6997, 0.9415, 0.01149), (-0.6997, -1.214, 0.01149), (-0.5011, 0.9403, 0.01149), (-0.3301, 0.9392, 0.01149), (0.1325, 0.5827, 0.01149), (0.8098, 0.0602, 0.01149), (0.6824, -0.4486, 0.01149), (0.5962, -0.7923, 0.01149), (-0.2026, -1.052, 0.01149), (-0.5796, 0.9416, -0.01149), (-0.3301, 0.94, -0.01149), (0.3445, 0.42, -0.01149), (0.8096, 0.06121, -0.01149), (0.7222, -0.2882, -0.01149), (0.5959, -0.7914, -0.01149), (0.04898, -0.9694, -0.01149), (-0.6997, 0.9415, 0.01149), (-0.6997, 0.9423, -0.01149), (-0.6997, -1.214, 0.01149), (-0.6997, -1.213, -0.01149), (-0.5011, 0.9403, 0.01149), (-0.3301, 0.9392, 0.01149), (0.1325, 0.5827, 0.01149), (0.8098, 0.0602, 0.01149), (0.6824, -0.4486, 0.01149), (0.5962, -0.7923, 0.01149), (-0.2026, -1.052, 0.01149), (-0.5796, 0.9416, -0.01149), (-0.3301, 0.94, -0.01149), (0.3445, 0.42, -0.01149), (0.8096, 0.06121, -0.01149), (0.7222, -0.2882, -0.01149), (0.5959, -0.7914, -0.01149), (0.04898, -0.9694, -0.01149)], [], [(31, 12, 23, 24), (21, 35, 34, 33, 32, 13, 30, 29, 0), (11, 19, 18, 22), (14, 31, 24, 25), (17, 16, 27, 28), (16, 15, 26, 27), (15, 14, 25, 26), (0, 2, 20, 21), (12, 11, 22, 23), (28, 3, 1, 17), (2, 4, 5, 6, 7, 8, 9, 10, 20)])
_k = set([(0, 2), (0, 29), (1, 3), (1, 17), (2, 4), (3, 28), (4, 5), (5, 6), (6, 7), (7, 8), (8, 9), (9, 10), (10, 20), (11, 12), (11, 19), (12, 31), (13, 30), (13, 32), (14, 15), (14, 31), (15, 16), (16, 17), (18, 19), (18, 22), (20, 21), (21, 35), (22, 23), (23, 24), (24, 25), (25, 26), (26, 27), (27, 28), (29, 30), (32, 33), (33, 34), (34, 35)])
me_plane_cell_018.attributes.new('sharp_edge', 'BOOLEAN', 'EDGE').data.foreach_set('value', [ (min(e.vertices), max(e.vertices)) in _k for e in me_plane_cell_018.edges])
me_plane_cell_018.use_remesh_preserve_volume = False
me_plane_cell_018.use_remesh_preserve_attributes = False
me_plane_cell_018.use_mirror_vertex_groups = False
me_plane_cell_018.update()
me_plane_cell_017 = bpy.data.meshes.new('Plane_cell.017')
me_plane_cell_017.from_pydata([(0.8905, -0.4968, 0.01149), (0.5957, 0.03613, 0.01149), (0.1602, 0.8226, 0.01149), (-0.08206, -0.668, 0.01149), (-0.3904, 0.3652, 0.01149), (-0.7677, 0.05171, 0.01149), (-0.488, -0.2421, 0.01149), (0.8902, -0.4959, -0.01149), (0.4586, 0.2843, -0.01149), (0.1601, 0.8235, -0.01149), (-0.08236, -0.6671, -0.01149), (-0.2173, 0.5099, -0.01149), (-0.7678, 0.05249, -0.01149), (-0.3597, -0.3761, -0.01149), (0.8905, -0.4968, 0.01149), (0.5957, 0.03613, 0.01149), (0.1602, 0.8226, 0.01149), (-0.08206, -0.668, 0.01149), (-0.3904, 0.3652, 0.01149), (-0.7677, 0.05171, 0.01149), (-0.488, -0.2421, 0.01149), (0.8902, -0.4959, -0.01149), (0.4586, 0.2843, -0.01149), (0.1601, 0.8235, -0.01149), (-0.08236, -0.6671, -0.01149), (-0.2173, 0.5099, -0.01149), (-0.7678, 0.05249, -0.01149), (-0.3597, -0.3761, -0.01149)], [], [(12, 27, 20, 19), (22, 23, 25, 26, 13, 24, 21), (18, 2, 9, 11), (11, 12, 19, 18), (15, 14, 7, 8), (27, 10, 3, 20), (4, 16, 1, 0, 17, 6, 5), (2, 15, 8, 9), (14, 3, 10, 7)])
_k = set([(0, 1), (0, 17), (1, 16), (2, 15), (2, 18), (3, 14), (3, 20), (4, 5), (4, 16), (5, 6), (6, 17), (7, 8), (7, 10), (8, 9), (9, 11), (10, 27), (11, 12), (12, 27), (13, 24), (13, 26), (14, 15), (18, 19), (19, 20), (21, 22), (21, 24), (22, 23), (23, 25), (25, 26)])
me_plane_cell_017.attributes.new('sharp_edge', 'BOOLEAN', 'EDGE').data.foreach_set('value', [ (min(e.vertices), max(e.vertices)) in _k for e in me_plane_cell_017.edges])
me_plane_cell_017.use_remesh_preserve_volume = False
me_plane_cell_017.use_remesh_preserve_attributes = False
me_plane_cell_017.use_mirror_vertex_groups = False
me_plane_cell_017.update()
me_plane_cell_016 = bpy.data.meshes.new('Plane_cell.016')
me_plane_cell_016.from_pydata([(0.1026, -0.6634, 0.01149), (-0.4162, -0.6634, 0.01149), (0.1022, -0.6634, -0.01149), (-0.4161, -0.6634, -0.01149), (0.4547, 0.4306, 0.01149), (0.4039, 0.4676, 0.01149), (0.1622, 0.3351, 0.01149), (0.5279, 0.3766, 0.01149), (-0.1856, 0.1443, 0.01149), (0.3468, -0.06652, 0.01149), (-0.1966, 0.1362, 0.01149), (-0.2041, 0.1305, 0.01149), (-0.4704, -0.08905, 0.01149), (-0.4463, -0.3448, 0.01149), (0.4776, 0.4146, -0.01149), (0.4036, 0.4684, -0.01149), (0.05191, 0.2756, -0.01149), (0.5278, 0.3775, -0.01149), (-0.1858, 0.1451, -0.01149), (0.2631, -0.2699, -0.01149), (-0.1934, 0.1396, -0.01149), (-0.2042, 0.1313, -0.01149), (-0.4704, -0.08816, -0.01149), (-0.4352, -0.4612, -0.01149), (0.1026, -0.6634, 0.01149), (0.1022, -0.6634, -0.01149), (-0.4162, -0.6634, 0.01149), (-0.4161, -0.6634, -0.01149), (0.4547, 0.4306, 0.01149), (0.4039, 0.4676, 0.01149), (0.1622, 0.3351, 0.01149), (0.5279, 0.3766, 0.01149), (-0.1856, 0.1443, 0.01149), (0.3468, -0.06652, 0.01149), (-0.1966, 0.1362, 0.01149), (-0.2041, 0.1305, 0.01149), (-0.4704, -0.08905, 0.01149), (-0.4463, -0.3448, 0.01149), (0.4776, 0.4146, -0.01149), (0.4036, 0.4684, -0.01149), (0.05191, 0.2756, -0.01149), (0.5278, 0.3775, -0.01149), (-0.1858, 0.1451, -0.01149), (0.2631, -0.2699, -0.01149), (-0.1934, 0.1396, -0.01149), (-0.2042, 0.1313, -0.01149), (-0.4704, -0.08816, -0.01149), (-0.4352, -0.4612, -0.01149)], [], [(34, 32, 42, 44), (27, 26, 24, 25), (44, 45, 35, 34), (47, 3, 1, 37), (16, 42, 32, 6), (29, 28, 38, 39), (22, 47, 37, 12), (26, 13, 36, 11, 10, 8, 30, 5, 4, 31, 33, 24), (9, 0, 2, 43), (7, 9, 43, 17), (25, 19, 41, 14, 15, 40, 18, 20, 21, 46, 23, 27), (28, 7, 17, 38), (39, 16, 6, 29), (35, 45, 22, 12)])
_k = set([(0, 2), (0, 9), (1, 3), (1, 37), (2, 43), (3, 47), (4, 5), (4, 31), (5, 30), (6, 29), (6, 32), (7, 9), (7, 28), (8, 10), (8, 30), (10, 11), (11, 36), (12, 35), (12, 37), (13, 26), (13, 36), (14, 15), (14, 41), (15, 40), (16, 39), (16, 42), (17, 38), (17, 43), (18, 20), (18, 40), (19, 25), (19, 41), (20, 21), (21, 46), (22, 45), (22, 47), (23, 27), (23, 46), (24, 25), (24, 33), (26, 27), (28, 29), (31, 33), (32, 34), (34, 35), (38, 39), (42, 44), (44, 45)])
me_plane_cell_016.attributes.new('sharp_edge', 'BOOLEAN', 'EDGE').data.foreach_set('value', [ (min(e.vertices), max(e.vertices)) in _k for e in me_plane_cell_016.edges])
me_plane_cell_016.use_remesh_preserve_volume = False
me_plane_cell_016.use_remesh_preserve_attributes = False
me_plane_cell_016.use_mirror_vertex_groups = False
me_plane_cell_016.update()
me_plane_cell_015 = bpy.data.meshes.new('Plane_cell.015')
me_plane_cell_015.from_pydata([(0.7702, 0.6918, -0.01149), (-1.224, 0.6918, -0.01149), (0.7704, 0.6918, 0.01149), (-1.223, 0.6918, 0.01149), (0.7685, 0.6372, 0.01149), (0.7659, 0.5674, 0.01149), (0.6024, 0.003589, 0.01149), (-1.191, -0.2263, 0.01149), (-1.205, 0.1674, 0.01149), (0.1377, -0.86, 0.01149), (0.2722, -0.8338, 0.01149), (0.364, -0.8158, 0.01149), (0.7695, 0.67, -0.01149), (0.7657, 0.5684, -0.01149), (0.5274, -0.2534, -0.01149), (-1.191, -0.2255, -0.01149), (-1.212, 0.3491, -0.01149), (0.1376, -0.8592, -0.01149), (0.2297, -0.8413, -0.01149), (0.3639, -0.815, -0.01149), (0.7704, 0.6918, 0.01149), (0.7702, 0.6918, -0.01149), (-1.223, 0.6918, 0.01149), (-1.224, 0.6918, -0.01149), (0.7685, 0.6372, 0.01149), (0.7659, 0.5674, 0.01149), (0.6024, 0.003589, 0.01149), (0.364, -0.8158, 0.01149), (-1.191, -0.2263, 0.01149), (-1.205, 0.1674, 0.01149), (0.1377, -0.86, 0.01149), (0.2722, -0.8338, 0.01149), (0.7695, 0.67, -0.01149), (0.7657, 0.5684, -0.01149), (0.5274, -0.2534, -0.01149), (-1.191, -0.2255, -0.01149), (-1.212, 0.3491, -0.01149), (0.1376, -0.8592, -0.01149), (0.3639, -0.815, -0.01149), (0.2297, -0.8413, -0.01149)], [], [(31, 9, 17, 39), (11, 31, 39, 38), (29, 22, 23, 36), (36, 35, 28, 29), (32, 21, 20, 24), (2, 4, 25, 26, 27, 10, 30, 7, 8, 3), (6, 11, 38, 34), (5, 6, 34, 13), (1, 16, 15, 37, 18, 19, 14, 33, 12, 0), (24, 5, 13, 32), (0, 2, 3, 1), (17, 9, 28, 35)])
_k = set([(0, 2), (0, 12), (1, 3), (1, 16), (2, 4), (3, 8), (4, 25), (5, 6), (5, 24), (6, 11), (7, 8), (7, 30), (9, 28), (9, 31), (10, 27), (10, 30), (11, 31), (12, 33), (13, 32), (13, 34), (14, 19), (14, 33), (15, 16), (15, 37), (17, 35), (17, 39), (18, 19), (18, 37), (20, 21), (20, 24), (21, 32), (22, 23), (22, 29), (23, 36), (25, 26), (26, 27), (28, 29), (34, 38), (35, 36), (38, 39)])
me_plane_cell_015.attributes.new('sharp_edge', 'BOOLEAN', 'EDGE').data.foreach_set('value', [ (min(e.vertices), max(e.vertices)) in _k for e in me_plane_cell_015.edges])
me_plane_cell_015.use_remesh_preserve_volume = False
me_plane_cell_015.use_remesh_preserve_attributes = False
me_plane_cell_015.use_mirror_vertex_groups = False
me_plane_cell_015.update()
me_plane_cell_014 = bpy.data.meshes.new('Plane_cell.014')
me_plane_cell_014.from_pydata([(0.8377, 0.7501, -0.01149), (-0.8426, 0.7501, -0.01149), (0.8381, 0.7501, 0.01149), (-0.8427, 0.7501, 0.01149), (0.7852, 0.5279, 0.01149), (0.6891, 0.1246, 0.01149), (0.135, -0.3355, 0.01149), (-0.2408, -0.6471, 0.01149), (-0.3229, -0.6387, 0.01149), (-0.4441, -0.626, 0.01149), (-0.6104, -0.05199, 0.01149), (0.7549, 0.4024, -0.01149), (0.6889, 0.1254, -0.01149), (0.3084, -0.1905, -0.01149), (-0.241, -0.6462, -0.01149), (-0.3611, -0.6339, -0.01149), (-0.4443, -0.6251, -0.01149), (-0.6875, 0.2144, -0.01149), (0.8381, 0.7501, 0.01149), (0.8377, 0.7501, -0.01149), (-0.8427, 0.7501, 0.01149), (-0.8426, 0.7501, -0.01149), (0.7852, 0.5279, 0.01149), (0.6891, 0.1246, 0.01149), (0.135, -0.3355, 0.01149), (-0.2408, -0.6471, 0.01149), (-0.3229, -0.6387, 0.01149), (-0.4441, -0.626, 0.01149), (-0.6104, -0.05199, 0.01149), (0.7549, 0.4024, -0.01149), (0.6889, 0.1254, -0.01149), (0.3084, -0.1905, -0.01149), (-0.241, -0.6462, -0.01149), (-0.3611, -0.6339, -0.01149), (-0.4443, -0.6251, -0.01149), (-0.6875, 0.2144, -0.01149)], [], [(32, 13, 24, 25), (17, 16, 27, 28), (1, 35, 34, 33, 14, 31, 30, 29, 0), (11, 19, 18, 22), (15, 32, 25, 26), (28, 20, 21, 17), (16, 15, 26, 27), (13, 12, 23, 24), (12, 11, 22, 23), (2, 4, 5, 6, 7, 8, 9, 10, 3), (0, 2, 3, 1)])
_k = set([(0, 2), (0, 29), (1, 3), (1, 35), (2, 4), (3, 10), (4, 5), (5, 6), (6, 7), (7, 8), (8, 9), (9, 10), (11, 12), (11, 19), (12, 13), (13, 32), (14, 31), (14, 33), (15, 16), (15, 32), (16, 17), (17, 21), (18, 19), (18, 22), (20, 21), (20, 28), (22, 23), (23, 24), (24, 25), (25, 26), (26, 27), (27, 28), (29, 30), (30, 31), (33, 34), (34, 35)])
me_plane_cell_014.attributes.new('sharp_edge', 'BOOLEAN', 'EDGE').data.foreach_set('value', [ (min(e.vertices), max(e.vertices)) in _k for e in me_plane_cell_014.edges])
me_plane_cell_014.use_remesh_preserve_volume = False
me_plane_cell_014.use_remesh_preserve_attributes = False
me_plane_cell_014.use_mirror_vertex_groups = False
me_plane_cell_014.update()
me_plane_cell_013 = bpy.data.meshes.new('Plane_cell.013')
me_plane_cell_013.from_pydata([(0.2324, 0.8805, -0.01149), (-0.6486, 0.8805, -0.01149), (0.2323, 0.8805, 0.01149), (-0.6484, 0.8805, 0.01149), (0.387, 0.3465, 0.01149), (-0.6634, 0.3924, 0.01149), (-0.6871, -0.39, 0.01149), (0.6309, -0.4963, 0.01149), (0.2658, -0.7411, 0.01149), (0.4828, -0.5956, 0.01149), (0.4641, 0.08053, -0.01149), (-0.6711, 0.1469, -0.01149), (-0.6874, -0.389, -0.01149), (0.6307, -0.4954, -0.01149), (0.2657, -0.7402, -0.01149), (0.4141, -0.6407, -0.01149), (0.2323, 0.8805, 0.01149), (0.2324, 0.8805, -0.01149), (-0.6484, 0.8805, 0.01149), (-0.6486, 0.8805, -0.01149), (0.387, 0.3465, 0.01149), (-0.6634, 0.3924, 0.01149), (-0.6871, -0.39, 0.01149), (0.6309, -0.4963, 0.01149), (0.2658, -0.7411, 0.01149), (0.4828, -0.5956, 0.01149), (0.4641, 0.08053, -0.01149), (-0.6711, 0.1469, -0.01149), (-0.6874, -0.389, -0.01149), (0.6307, -0.4954, -0.01149), (0.2657, -0.7402, -0.01149), (0.4141, -0.6407, -0.01149)], [], [(25, 8, 14, 15), (1, 27, 28, 30, 31, 29, 26, 0), (22, 21, 11, 12), (20, 23, 13, 10), (15, 13, 23, 25), (10, 17, 16, 20), (21, 18, 19, 11), (2, 4, 7, 9, 24, 6, 5, 3), (0, 2, 3, 1), (14, 8, 22, 12)])
_k = set([(0, 2), (0, 26), (1, 3), (1, 27), (2, 4), (3, 5), (4, 7), (5, 6), (6, 24), (7, 9), (8, 22), (8, 25), (9, 24), (10, 13), (10, 17), (11, 12), (11, 19), (12, 14), (13, 15), (14, 15), (16, 17), (16, 20), (18, 19), (18, 21), (20, 23), (21, 22), (23, 25), (26, 29), (27, 28), (28, 30), (29, 31), (30, 31)])
me_plane_cell_013.attributes.new('sharp_edge', 'BOOLEAN', 'EDGE').data.foreach_set('value', [ (min(e.vertices), max(e.vertices)) in _k for e in me_plane_cell_013.edges])
me_plane_cell_013.use_remesh_preserve_volume = False
me_plane_cell_013.use_remesh_preserve_attributes = False
me_plane_cell_013.use_mirror_vertex_groups = False
me_plane_cell_013.update()
me_plane_cell_012 = bpy.data.meshes.new('Plane_cell.012')
me_plane_cell_012.from_pydata([(-0.02965, 0.958, 0.01149), (-0.2035, 0.9064, 0.01149), (0.2278, 0.7417, 0.01149), (-0.4559, 0.8309, 0.01149), (-0.5547, 0.1371, 0.01149), (0.6011, 0.4272, 0.01149), (-0.622, -0.336, 0.01149), (0.4858, -0.3665, 0.01149), (0.406, -0.9137, 0.01149), (-0.3303, -0.5919, 0.01149), (0.1016, -0.9705, 0.01149), (0.2825, -0.9368, 0.01149), (-0.02974, 0.9588, -0.01149), (-0.2834, 0.8835, -0.01149), (0.3458, 0.6431, -0.01149), (-0.4561, 0.8318, -0.01149), (-0.5238, 0.3569, -0.01149), (0.601, 0.4281, -0.01149), (-0.6222, -0.3351, -0.01149), (0.5222, -0.1145, -0.01149), (0.4059, -0.9128, -0.01149), (-0.1955, -0.7095, -0.01149), (0.1013, -0.9697, -0.01149), (0.2256, -0.9465, -0.01149), (-0.02965, 0.958, 0.01149), (-0.2035, 0.9064, 0.01149), (0.2278, 0.7417, 0.01149), (0.6011, 0.4272, 0.01149), (-0.4559, 0.8309, 0.01149), (-0.5547, 0.1371, 0.01149), (-0.622, -0.336, 0.01149), (0.4858, -0.3665, 0.01149), (0.406, -0.9137, 0.01149), (-0.3303, -0.5919, 0.01149), (0.1016, -0.9705, 0.01149), (0.2825, -0.9368, 0.01149), (-0.02974, 0.9588, -0.01149), (-0.2834, 0.8835, -0.01149), (0.3458, 0.6431, -0.01149), (0.601, 0.4281, -0.01149), (-0.4561, 0.8318, -0.01149), (-0.5238, 0.3569, -0.01149), (-0.6222, -0.3351, -0.01149), (0.5222, -0.1145, -0.01149), (0.4059, -0.9128, -0.01149), (-0.1955, -0.7095, -0.01149), (0.1013, -0.9697, -0.01149), (0.2256, -0.9465, -0.01149)], [], [(25, 24, 36, 37), (24, 26, 38, 36), (29, 28, 40, 41), (44, 43, 31, 32), (42, 45, 33, 30), (26, 27, 39, 38), (28, 25, 37, 40), (43, 39, 27, 31), (47, 44, 32, 35), (30, 29, 41, 42), (34, 33, 45, 46), (6, 4, 3, 1, 0, 2, 5, 7, 8, 11, 10, 9), (35, 34, 46, 47), (18, 21, 22, 23, 20, 19, 17, 14, 12, 13, 15, 16)])
_k = set([(0, 1), (0, 2), (1, 3), (2, 5), (3, 4), (4, 6), (5, 7), (6, 9), (7, 8), (8, 11), (9, 10), (10, 11), (12, 13), (12, 14), (13, 15), (14, 17), (15, 16), (16, 18), (17, 19), (18, 21), (19, 20), (20, 23), (21, 22), (22, 23), (24, 25), (24, 26), (25, 28), (26, 27), (27, 31), (28, 29), (29, 30), (30, 33), (31, 32), (32, 35), (33, 34), (34, 35), (36, 37), (36, 38), (37, 40), (38, 39), (39, 43), (40, 41), (41, 42), (42, 45), (43, 44), (44, 47), (45, 46), (46, 47)])
me_plane_cell_012.attributes.new('sharp_edge', 'BOOLEAN', 'EDGE').data.foreach_set('value', [ (min(e.vertices), max(e.vertices)) in _k for e in me_plane_cell_012.edges])
me_plane_cell_012.use_remesh_preserve_volume = False
me_plane_cell_012.use_remesh_preserve_attributes = False
me_plane_cell_012.use_mirror_vertex_groups = False
me_plane_cell_012.update()
me_plane_cell_011 = bpy.data.meshes.new('Plane_cell.011')
me_plane_cell_011.from_pydata([(0.0641, 0.9525, 0.01149), (0.5147, 0.374, 0.01149), (-0.4705, 0.8048, 0.01149), (0.821, -0.01951, 0.01149), (-0.1957, -0.5077, 0.01149), (-0.4588, -0.171, 0.01149), (-0.6371, 0.05736, 0.01149), (-0.5697, 0.3607, 0.01149), (0.5935, -0.3896, 0.01149), (0.3843, -0.4601, 0.01149), (0.07718, -0.5632, 0.01149), (-0.03383, -0.5407, 0.01149), (0.06395, 0.9534, -0.01149), (0.3727, 0.557, -0.01149), (-0.4708, 0.8057, -0.01149), (0.8207, -0.01861, -0.01149), (-0.1958, -0.5069, -0.01149), (-0.3765, -0.2756, -0.01149), (-0.6373, 0.05821, -0.01149), (-0.5387, 0.5017, -0.01149), (0.5932, -0.3887, -0.01149), (0.2869, -0.4919, -0.01149), (0.07709, -0.5623, -0.01149), (-0.08473, -0.5295, -0.01149), (0.5147, 0.374, 0.01149), (0.0641, 0.9525, 0.01149), (-0.4705, 0.8048, 0.01149), (0.821, -0.01951, 0.01149), (-0.1957, -0.5077, 0.01149), (-0.4588, -0.171, 0.01149), (-0.6371, 0.05736, 0.01149), (-0.5697, 0.3607, 0.01149), (0.5935, -0.3896, 0.01149), (0.3843, -0.4601, 0.01149), (0.07718, -0.5632, 0.01149), (-0.03383, -0.5407, 0.01149), (0.3727, 0.557, -0.01149), (0.06395, 0.9534, -0.01149), (-0.4708, 0.8057, -0.01149), (0.8207, -0.01861, -0.01149), (-0.1958, -0.5069, -0.01149), (-0.3765, -0.2756, -0.01149), (-0.6373, 0.05821, -0.01149), (-0.5387, 0.5017, -0.01149), (0.5932, -0.3887, -0.01149), (0.2869, -0.4919, -0.01149), (0.07709, -0.5623, -0.01149), (-0.08473, -0.5295, -0.01149)], [], [(35, 28, 40, 47), (8, 33, 45, 20), (47, 22, 10, 35), (42, 41, 29, 30), (0, 37, 38, 26), (30, 7, 43, 42), (41, 40, 28, 29), (31, 2, 25, 24, 27, 32, 9, 34, 11, 4, 5, 6), (0, 1, 36, 37), (1, 3, 39, 36), (7, 26, 38, 43), (18, 17, 16, 23, 46, 21, 44, 15, 13, 12, 14, 19), (22, 45, 33, 10), (20, 39, 3, 8)])
_k = set([(0, 1), (0, 26), (1, 3), (2, 25), (2, 31), (3, 8), (4, 5), (4, 11), (5, 6), (6, 31), (7, 26), (7, 30), (8, 33), (9, 32), (9, 34), (10, 33), (10, 35), (11, 34), (12, 13), (12, 14), (13, 15), (14, 19), (15, 44), (16, 17), (16, 23), (17, 18), (18, 19), (20, 39), (20, 45), (21, 44), (21, 46), (22, 45), (22, 47), (23, 46), (24, 25), (24, 27), (27, 32), (28, 29), (28, 35), (29, 30), (36, 37), (36, 39), (37, 38), (38, 43), (40, 41), (40, 47), (41, 42), (42, 43)])
me_plane_cell_011.attributes.new('sharp_edge', 'BOOLEAN', 'EDGE').data.foreach_set('value', [ (min(e.vertices), max(e.vertices)) in _k for e in me_plane_cell_011.edges])
me_plane_cell_011.use_remesh_preserve_volume = False
me_plane_cell_011.use_remesh_preserve_attributes = False
me_plane_cell_011.use_mirror_vertex_groups = False
me_plane_cell_011.update()
me_plane_cell_010 = bpy.data.meshes.new('Plane_cell.010')
me_plane_cell_010.from_pydata([(0.6397, -0.4824, 0.01149), (-0.8035, -0.4824, 0.01149), (0.6396, -0.4824, -0.01149), (-0.8037, -0.4824, -0.01149), (0.6641, -0.2389, 0.01149), (0.6843, -0.03585, 0.01149), (0.1711, 0.3421, 0.01149), (-0.1752, 0.5969, 0.01149), (-0.4195, 0.3837, 0.01149), (-0.7795, 0.06926, 0.01149), (0.6547, -0.3314, -0.01149), (0.6842, -0.03484, -0.01149), (0.3317, 0.2248, -0.01149), (-0.1754, 0.5978, -0.01149), (-0.533, 0.2857, -0.01149), (-0.7797, 0.07025, -0.01149), (0.6397, -0.4824, 0.01149), (0.6396, -0.4824, -0.01149), (-0.8035, -0.4824, 0.01149), (-0.8037, -0.4824, -0.01149), (0.6641, -0.2389, 0.01149), (0.6843, -0.03585, 0.01149), (0.1711, 0.3421, 0.01149), (-0.1752, 0.5969, 0.01149), (-0.4195, 0.3837, 0.01149), (-0.7795, 0.06926, 0.01149), (0.6547, -0.3314, -0.01149), (0.6842, -0.03484, -0.01149), (0.3317, 0.2248, -0.01149), (-0.1754, 0.5978, -0.01149), (-0.533, 0.2857, -0.01149), (-0.7797, 0.07025, -0.01149)], [], [(23, 22, 28, 29), (22, 21, 27, 28), (17, 26, 11, 12, 13, 30, 31, 19), (25, 24, 14, 15), (19, 18, 16, 17), (29, 14, 24, 23), (20, 0, 2, 10), (18, 9, 8, 7, 6, 5, 4, 16), (21, 20, 10, 27), (15, 3, 1, 25)])
_k = set([(0, 2), (0, 20), (1, 3), (1, 25), (2, 10), (3, 15), (4, 5), (4, 16), (5, 6), (6, 7), (7, 8), (8, 9), (9, 18), (10, 27), (11, 12), (11, 26), (12, 13), (13, 30), (14, 15), (14, 29), (16, 17), (17, 26), (18, 19), (19, 31), (20, 21), (21, 22), (22, 23), (23, 24), (24, 25), (27, 28), (28, 29), (30, 31)])
me_plane_cell_010.attributes.new('sharp_edge', 'BOOLEAN', 'EDGE').data.foreach_set('value', [ (min(e.vertices), max(e.vertices)) in _k for e in me_plane_cell_010.edges])
me_plane_cell_010.use_remesh_preserve_volume = False
me_plane_cell_010.use_remesh_preserve_attributes = False
me_plane_cell_010.use_mirror_vertex_groups = False
me_plane_cell_010.update()
me_plane_cell_009 = bpy.data.meshes.new('Plane_cell.009')
me_plane_cell_009.from_pydata([(0.737, -0.6025, 0.01149), (-0.9554, -0.6025, 0.01149), (0.7368, -0.6025, -0.01149), (-0.9555, -0.6025, -0.01149), (0.7178, -0.396, 0.01149), (0.6827, -0.02769, 0.01149), (0.536, 0.5447, 0.01149), (0.4344, 0.9404, 0.01149), (-0.2951, 0.393, 0.01149), (0.162, 0.996, 0.01149), (-0.971, -0.4993, 0.01149), (-0.9615, -0.5631, 0.01149), (0.7066, -0.2791, -0.01149), (0.6826, -0.02678, -0.01149), (0.5821, 0.3654, -0.01149), (0.4342, 0.9413, -0.01149), (-0.5073, 0.1141, -0.01149), (0.1619, 0.9968, -0.01149), (-0.9712, -0.4983, -0.01149), (-0.9572, -0.5914, -0.01149), (0.737, -0.6025, 0.01149), (0.7368, -0.6025, -0.01149), (-0.9554, -0.6025, 0.01149), (-0.9555, -0.6025, -0.01149), (0.7178, -0.396, 0.01149), (0.6827, -0.02769, 0.01149), (0.536, 0.5447, 0.01149), (0.4344, 0.9404, 0.01149), (-0.2951, 0.393, 0.01149), (0.162, 0.996, 0.01149), (-0.971, -0.4993, 0.01149), (-0.9615, -0.5631, 0.01149), (0.7066, -0.2791, -0.01149), (0.6826, -0.02678, -0.01149), (0.5821, 0.3654, -0.01149), (0.4342, 0.9413, -0.01149), (-0.5073, 0.1141, -0.01149), (0.1619, 0.9968, -0.01149), (-0.9712, -0.4983, -0.01149), (-0.9572, -0.5914, -0.01149)], [], [(34, 35, 27, 26), (23, 22, 20, 21), (26, 5, 33, 34), (39, 3, 1, 31), (38, 39, 31, 30), (37, 36, 28, 29), (30, 28, 36, 38), (22, 11, 10, 8, 9, 7, 6, 25, 24, 20), (32, 33, 5, 4), (4, 0, 2, 32), (21, 12, 13, 14, 15, 17, 16, 18, 19, 23), (29, 27, 35, 37)])
_k = set([(0, 2), (0, 4), (1, 3), (1, 31), (2, 32), (3, 39), (4, 5), (5, 26), (6, 7), (6, 25), (7, 9), (8, 9), (8, 10), (10, 11), (11, 22), (12, 13), (12, 21), (13, 14), (14, 15), (15, 17), (16, 17), (16, 18), (18, 19), (19, 23), (20, 21), (20, 24), (22, 23), (24, 25), (26, 27), (27, 29), (28, 29), (28, 30), (30, 31), (32, 33), (33, 34), (34, 35), (35, 37), (36, 37), (36, 38), (38, 39)])
me_plane_cell_009.attributes.new('sharp_edge', 'BOOLEAN', 'EDGE').data.foreach_set('value', [ (min(e.vertices), max(e.vertices)) in _k for e in me_plane_cell_009.edges])
me_plane_cell_009.use_remesh_preserve_volume = False
me_plane_cell_009.use_remesh_preserve_attributes = False
me_plane_cell_009.use_mirror_vertex_groups = False
me_plane_cell_009.update()
me_plane_cell_008 = bpy.data.meshes.new('Plane_cell.008')
me_plane_cell_008.from_pydata([(0.08193, 0.7347, 0.01149), (-0.001272, 0.7435, 0.01149), (-0.1224, 0.7561, 0.01149), (-0.2711, 0.6561, 0.01149), (-0.4872, 0.5106, 0.01149), (0.7681, 0.015, 0.01149), (-0.605, -0.0501, 0.01149), (-0.6855, -0.4338, 0.01149), (0.3592, -0.8402, 0.01149), (0.6013, -0.334, 0.01149), (0.2477, -0.8678, 0.01149), (0.1704, -0.8868, 0.01149), (0.0819, 0.7355, -0.01149), (-0.03928, 0.7484, -0.01149), (-0.1225, 0.757, -0.01149), (-0.3397, 0.611, -0.01149), (-0.4875, 0.5114, -0.01149), (0.768, 0.01592, -0.01149), (-0.5681, 0.1278, -0.01149), (-0.6857, -0.4329, -0.01149), (0.3591, -0.8394, -0.01149), (0.5245, -0.4936, -0.01149), (0.2829, -0.8582, -0.01149), (0.1703, -0.886, -0.01149), (0.08193, 0.7347, 0.01149), (-0.001272, 0.7435, 0.01149), (-0.1224, 0.7561, 0.01149), (-0.2711, 0.6561, 0.01149), (-0.4872, 0.5106, 0.01149), (0.7681, 0.015, 0.01149), (-0.605, -0.0501, 0.01149), (-0.6855, -0.4338, 0.01149), (0.3592, -0.8402, 0.01149), (0.6013, -0.334, 0.01149), (0.2477, -0.8678, 0.01149), (0.1704, -0.8868, 0.01149), (0.0819, 0.7355, -0.01149), (-0.03928, 0.7484, -0.01149), (-0.1225, 0.757, -0.01149), (-0.3397, 0.611, -0.01149), (-0.4875, 0.5114, -0.01149), (0.768, 0.01592, -0.01149), (-0.5681, 0.1278, -0.01149), (-0.6857, -0.4329, -0.01149), (0.3591, -0.8394, -0.01149), (0.5245, -0.4936, -0.01149), (0.2829, -0.8582, -0.01149), (0.1703, -0.886, -0.01149)], [], [(30, 28, 40, 42), (31, 43, 23, 11), (28, 27, 39, 40), (5, 9, 45, 17), (27, 26, 38, 39), (31, 30, 42, 43), (6, 4, 3, 2, 25, 24, 29, 33, 32, 34, 35, 7), (9, 8, 44, 45), (46, 44, 8, 10), (19, 47, 22, 20, 21, 41, 36, 37, 14, 15, 16, 18), (1, 0, 12, 13), (26, 1, 13, 38), (23, 46, 10, 11), (12, 0, 5, 17)])
_k = set([(0, 1), (0, 5), (1, 26), (2, 3), (2, 25), (3, 4), (4, 6), (5, 9), (6, 7), (7, 35), (8, 9), (8, 10), (10, 11), (11, 31), (12, 13), (12, 17), (13, 38), (14, 15), (14, 37), (15, 16), (16, 18), (17, 45), (18, 19), (19, 47), (20, 21), (20, 22), (21, 41), (22, 47), (23, 43), (23, 46), (24, 25), (24, 29), (26, 27), (27, 28), (28, 30), (29, 33), (30, 31), (32, 33), (32, 34), (34, 35), (36, 37), (36, 41), (38, 39), (39, 40), (40, 42), (42, 43), (44, 45), (44, 46)])
me_plane_cell_008.attributes.new('sharp_edge', 'BOOLEAN', 'EDGE').data.foreach_set('value', [ (min(e.vertices), max(e.vertices)) in _k for e in me_plane_cell_008.edges])
me_plane_cell_008.use_remesh_preserve_volume = False
me_plane_cell_008.use_remesh_preserve_attributes = False
me_plane_cell_008.use_mirror_vertex_groups = False
me_plane_cell_008.update()
me_plane_cell_007 = bpy.data.meshes.new('Plane_cell.007')
me_plane_cell_007.from_pydata([(0.9791, 0.3014, 0.01149), (-0.3483, 0.935, 0.01149), (-0.7975, 0.0004853, 0.01149), (-0.5318, 0.5536, 0.01149), (0.2521, -0.5294, 0.01149), (0.6813, -0.03918, 0.01149), (0.003773, -0.5301, 0.01149), (-0.1674, -0.5305, 0.01149), (0.9789, 0.3024, -0.01149), (-0.3485, 0.9358, -0.01149), (-0.7977, 0.001474, -0.01149), (-0.6159, 0.3799, -0.01149), (0.252, -0.5286, -0.01149), (0.5452, -0.1936, -0.01149), (0.0823, -0.5291, -0.01149), (-0.1674, -0.5296, -0.01149), (0.6813, -0.03918, 0.01149), (0.9791, 0.3014, 0.01149), (-0.3483, 0.935, 0.01149), (-0.5318, 0.5536, 0.01149), (-0.7975, 0.0004853, 0.01149), (0.2521, -0.5294, 0.01149), (0.003773, -0.5301, 0.01149), (-0.1674, -0.5305, 0.01149), (0.5452, -0.1936, -0.01149), (0.9789, 0.3024, -0.01149), (-0.3485, 0.9358, -0.01149), (-0.7977, 0.001474, -0.01149), (-0.1674, -0.5296, -0.01149), (-0.6159, 0.3799, -0.01149), (0.252, -0.5286, -0.01149), (0.0823, -0.5291, -0.01149)], [], [(31, 12, 21, 22), (18, 0, 8, 26), (25, 9, 29, 27, 28, 14, 30, 24), (5, 21, 12, 13), (20, 19, 11, 10), (15, 31, 22, 23), (26, 11, 19, 18), (3, 1, 17, 16, 4, 6, 7, 2), (0, 5, 13, 8), (15, 23, 20, 10)])
_k = set([(0, 5), (0, 18), (1, 3), (1, 17), (2, 3), (2, 7), (4, 6), (4, 16), (5, 21), (6, 7), (8, 13), (8, 26), (9, 25), (9, 29), (10, 11), (10, 15), (11, 26), (12, 13), (12, 31), (14, 28), (14, 30), (15, 31), (16, 17), (18, 19), (19, 20), (20, 23), (21, 22), (22, 23), (24, 25), (24, 30), (27, 28), (27, 29)])
me_plane_cell_007.attributes.new('sharp_edge', 'BOOLEAN', 'EDGE').data.foreach_set('value', [ (min(e.vertices), max(e.vertices)) in _k for e in me_plane_cell_007.edges])
me_plane_cell_007.use_remesh_preserve_volume = False
me_plane_cell_007.use_remesh_preserve_attributes = False
me_plane_cell_007.use_mirror_vertex_groups = False
me_plane_cell_007.update()
me_plane_cell_006 = bpy.data.meshes.new('Plane_cell.006')
me_plane_cell_006.from_pydata([(0.1587, 0.6351, 0.01149), (-0.1152, 0.5476, 0.01149), (-0.3018, 0.4879, 0.01149), (0.646, -0.4999, 0.01149), (0.4494, -0.04157, 0.01149), (-0.4352, 0.3604, 0.01149), (-0.6298, 0.1738, 0.01149), (0.1272, -0.7977, 0.01149), (-0.1815, -0.4019, 0.01149), (0.3385, -0.6765, 0.01149), (0.1586, 0.6361, -0.01149), (-0.02959, 0.576, -0.01149), (-0.3018, 0.4888, -0.01149), (0.6458, -0.4992, -0.01149), (0.3583, 0.1712, -0.01149), (-0.4967, 0.3026, -0.01149), (-0.6301, 0.1746, -0.01149), (0.127, -0.7968, -0.01149), (-0.3226, -0.2202, -0.01149), (0.435, -0.6203, -0.01149), (0.1587, 0.6351, 0.01149), (-0.1152, 0.5476, 0.01149), (-0.3018, 0.4879, 0.01149), (0.646, -0.4999, 0.01149), (0.4494, -0.04157, 0.01149), (-0.4352, 0.3604, 0.01149), (-0.6298, 0.1738, 0.01149), (0.1272, -0.7977, 0.01149), (-0.1815, -0.4019, 0.01149), (0.3385, -0.6765, 0.01149), (0.1586, 0.6361, -0.01149), (-0.02959, 0.576, -0.01149), (-0.3018, 0.4888, -0.01149), (0.6458, -0.4992, -0.01149), (0.3583, 0.1712, -0.01149), (-0.4967, 0.3026, -0.01149), (-0.6301, 0.1746, -0.01149), (0.127, -0.7968, -0.01149), (-0.3226, -0.2202, -0.01149), (0.435, -0.6203, -0.01149)], [], [(11, 32, 22, 21), (34, 30, 31, 12, 35, 36, 38, 37, 39, 33), (18, 17, 27, 28), (24, 23, 13, 14), (21, 20, 10, 11), (29, 27, 17, 19), (25, 22, 32, 15), (26, 25, 15, 16), (20, 24, 14, 10), (23, 29, 19, 13), (5, 2, 1, 0, 4, 3, 9, 7, 8, 6), (28, 26, 16, 18)])
_k = set([(0, 1), (0, 4), (1, 2), (2, 5), (3, 4), (3, 9), (5, 6), (6, 8), (7, 8), (7, 9), (10, 11), (10, 14), (11, 32), (12, 31), (12, 35), (13, 14), (13, 19), (15, 16), (15, 32), (16, 18), (17, 18), (17, 19), (20, 21), (20, 24), (21, 22), (22, 25), (23, 24), (23, 29), (25, 26), (26, 28), (27, 28), (27, 29), (30, 31), (30, 34), (33, 34), (33, 39), (35, 36), (36, 38), (37, 38), (37, 39)])
me_plane_cell_006.attributes.new('sharp_edge', 'BOOLEAN', 'EDGE').data.foreach_set('value', [ (min(e.vertices), max(e.vertices)) in _k for e in me_plane_cell_006.edges])
me_plane_cell_006.use_remesh_preserve_volume = False
me_plane_cell_006.use_remesh_preserve_attributes = False
me_plane_cell_006.use_mirror_vertex_groups = False
me_plane_cell_006.update()
me_plane_cell_005 = bpy.data.meshes.new('Plane_cell.005')
me_plane_cell_005.from_pydata([(0.4964, -0.6358, 0.01149), (0.4964, -0.6358, -0.01149), (-0.6013, -0.6358, 0.01149), (-0.6019, -0.6358, -0.01149), (-0.1768, 0.4036, 0.01149), (0.1185, 0.4616, 0.01149), (0.4964, 0.5354, 0.01149), (-0.3588, -0.04161, 0.01149), (0.4964, 0.5364, -0.01149), (-0.177, 0.4043, -0.01149), (0.254, 0.489, -0.01149), (-0.4425, -0.2453, -0.01149), (-0.6013, -0.6358, 0.01149), (-0.6019, -0.6358, -0.01149), (-0.1768, 0.4036, 0.01149), (0.1185, 0.4616, 0.01149), (0.4964, 0.5354, 0.01149), (-0.3588, -0.04161, 0.01149), (0.4964, 0.5364, -0.01149), (-0.177, 0.4043, -0.01149), (0.254, 0.489, -0.01149), (-0.4425, -0.2453, -0.01149)], [], [(0, 6, 18, 1), (18, 20, 19, 21, 13, 1), (5, 16, 8, 10), (12, 17, 14, 15, 6, 0), (7, 4, 9, 11), (10, 9, 4, 5), (11, 3, 2, 7), (13, 12, 0, 1)])
_k = set([(2, 3), (2, 7), (3, 11), (4, 5), (4, 7), (5, 16), (6, 15), (6, 18), (8, 10), (8, 16), (9, 10), (9, 11), (12, 13), (12, 17), (13, 21), (14, 15), (14, 17), (18, 20), (19, 20), (19, 21)])
me_plane_cell_005.attributes.new('sharp_edge', 'BOOLEAN', 'EDGE').data.foreach_set('value', [ (min(e.vertices), max(e.vertices)) in _k for e in me_plane_cell_005.edges])
me_plane_cell_005.use_remesh_preserve_volume = False
me_plane_cell_005.use_remesh_preserve_attributes = False
me_plane_cell_005.use_mirror_vertex_groups = False
me_plane_cell_005.update()
me_plane_cell_004 = bpy.data.meshes.new('Plane_cell.004')
me_plane_cell_004.from_pydata([(0.7986, 0.02979, 0.01149), (0.5675, -0.2835, 0.01149), (0.233, -0.7364, 0.01149), (0.5024, 0.2899, 0.01149), (0.07537, 0.6645, 0.01149), (-0.1154, -0.4803, 0.01149), (-0.6262, -0.1037, 0.01149), (-0.6137, 0.4148, 0.01149), (-0.6189, 0.2022, 0.01149), (0.7984, 0.03065, -0.01149), (0.462, -0.4253, -0.01149), (0.2329, -0.7354, -0.01149), (0.3671, 0.4092, -0.01149), (0.07527, 0.6653, -0.01149), (-0.2769, -0.3605, -0.01149), (-0.6263, -0.103, -0.01149), (-0.6137, 0.4157, -0.01149), (-0.6213, 0.1062, -0.01149), (0.7986, 0.02979, 0.01149), (0.5675, -0.2835, 0.01149), (0.233, -0.7364, 0.01149), (0.5024, 0.2899, 0.01149), (0.07537, 0.6645, 0.01149), (-0.1154, -0.4803, 0.01149), (-0.6262, -0.1037, 0.01149), (-0.6137, 0.4148, 0.01149), (-0.6189, 0.2022, 0.01149), (0.7984, 0.03065, -0.01149), (0.462, -0.4253, -0.01149), (0.2329, -0.7354, -0.01149), (0.3671, 0.4092, -0.01149), (0.07527, 0.6653, -0.01149), (-0.2769, -0.3605, -0.01149), (-0.6263, -0.103, -0.01149), (-0.6137, 0.4157, -0.01149), (-0.6213, 0.1062, -0.01149)], [], [(21, 18, 9, 12), (20, 23, 32, 11), (16, 35, 26, 7), (35, 15, 24, 26), (33, 14, 29, 28, 27, 30, 31, 34, 17), (10, 9, 18, 19), (22, 21, 12, 13), (19, 20, 11, 10), (23, 24, 15, 32), (8, 25, 4, 3, 0, 1, 2, 5, 6), (22, 13, 16, 7)])
_k = set([(0, 1), (0, 3), (1, 2), (2, 5), (3, 4), (4, 25), (5, 6), (6, 8), (7, 22), (7, 26), (8, 25), (9, 10), (9, 12), (10, 11), (11, 32), (12, 13), (13, 16), (14, 29), (14, 33), (15, 32), (15, 35), (16, 35), (17, 33), (17, 34), (18, 19), (18, 21), (19, 20), (20, 23), (21, 22), (23, 24), (24, 26), (27, 28), (27, 30), (28, 29), (30, 31), (31, 34)])
me_plane_cell_004.attributes.new('sharp_edge', 'BOOLEAN', 'EDGE').data.foreach_set('value', [ (min(e.vertices), max(e.vertices)) in _k for e in me_plane_cell_004.edges])
me_plane_cell_004.use_remesh_preserve_volume = False
me_plane_cell_004.use_remesh_preserve_attributes = False
me_plane_cell_004.use_mirror_vertex_groups = False
me_plane_cell_004.update()
me_plane_cell_003 = bpy.data.meshes.new('Plane_cell.003')
me_plane_cell_003.from_pydata([(-0.7606, 1.122, -0.01149), (0.7692, 1.122, -0.01149), (-0.7602, 1.122, 0.01149), (0.7694, 1.122, 0.01149), (-0.9096, 0.4969, 0.01149), (-0.8447, 0.7695, 0.01149), (0.7817, 0.7796, 0.01149), (0.802, 0.2044, 0.01149), (-0.6138, -0.03741, 0.01149), (-0.1779, -0.824, 0.01149), (0.6193, -0.1756, 0.01149), (0.352, -0.731, 0.01149), (0.1792, -0.7826, 0.01149), (-0.07505, -0.8581, 0.01149), (-0.1166, -0.8444, 0.01149), (-0.9096, 0.4976, -0.01149), (-0.8148, 0.8962, -0.01149), (0.7879, 0.5995, -0.01149), (0.8018, 0.2053, -0.01149), (-0.4772, -0.2834, -0.01149), (-0.1781, -0.8232, -0.01149), (0.5354, -0.3486, -0.01149), (0.3519, -0.7301, -0.01149), (0.09954, -0.8055, -0.01149), (-0.07516, -0.8574, -0.01149), (-0.136, -0.8372, -0.01149), (-0.7602, 1.122, 0.01149), (-0.7606, 1.122, -0.01149), (0.7694, 1.122, 0.01149), (0.7692, 1.122, -0.01149), (-0.9096, 0.4969, 0.01149), (-0.8447, 0.7695, 0.01149), (0.7817, 0.7796, 0.01149), (0.802, 0.2044, 0.01149), (-0.6138, -0.03741, 0.01149), (-0.1779, -0.824, 0.01149), (0.6193, -0.1756, 0.01149), (0.352, -0.731, 0.01149), (0.1792, -0.7826, 0.01149), (-0.07505, -0.8581, 0.01149), (-0.1166, -0.8444, 0.01149), (-0.9096, 0.4976, -0.01149), (-0.8148, 0.8962, -0.01149), (0.7879, 0.5995, -0.01149), (0.8018, 0.2053, -0.01149), (-0.4772, -0.2834, -0.01149), (-0.1781, -0.8232, -0.01149), (0.5354, -0.3486, -0.01149), (0.3519, -0.7301, -0.01149), (0.09954, -0.8055, -0.01149), (-0.07516, -0.8574, -0.01149), (-0.136, -0.8372, -0.01149)], [], [(40, 9, 46, 51), (6, 33, 44, 43), (11, 38, 49, 48), (51, 50, 13, 40), (15, 45, 34, 4), (47, 44, 33, 36), (5, 26, 27, 16), (3, 32, 7, 10, 37, 12, 39, 14, 35, 8, 30, 31, 2), (43, 29, 28, 6), (36, 11, 48, 47), (45, 46, 9, 34), (38, 13, 50, 49), (0, 42, 41, 19, 20, 25, 24, 23, 22, 21, 18, 17, 1), (16, 15, 4, 5), (1, 3, 2, 0)])
_k = set([(0, 2), (0, 42), (1, 3), (1, 17), (2, 31), (3, 32), (4, 5), (4, 34), (5, 26), (6, 28), (6, 33), (7, 10), (7, 32), (8, 30), (8, 35), (9, 34), (9, 40), (10, 37), (11, 36), (11, 38), (12, 37), (12, 39), (13, 38), (13, 40), (14, 35), (14, 39), (15, 16), (15, 45), (16, 27), (17, 18), (18, 21), (19, 20), (19, 41), (20, 25), (21, 22), (22, 23), (23, 24), (24, 25), (26, 27), (28, 29), (29, 43), (30, 31), (33, 36), (41, 42), (43, 44), (44, 47), (45, 46), (46, 51), (47, 48), (48, 49), (49, 50), (50, 51)])
me_plane_cell_003.attributes.new('sharp_edge', 'BOOLEAN', 'EDGE').data.foreach_set('value', [ (min(e.vertices), max(e.vertices)) in _k for e in me_plane_cell_003.edges])
me_plane_cell_003.use_remesh_preserve_volume = False
me_plane_cell_003.use_remesh_preserve_attributes = False
me_plane_cell_003.use_mirror_vertex_groups = False
me_plane_cell_003.update()
me_plane_cell_002 = bpy.data.meshes.new('Plane_cell.002')
me_plane_cell_002.from_pydata([(0.6814, -0.1823, 0.01149), (0.8786, 0.2986, 0.01149), (0.3719, 0.5671, 0.01149), (0.02313, 0.7516, 0.01149), (-0.2535, -0.7132, 0.01149), (-0.1871, 0.6534, 0.01149), (-0.4906, 0.5108, 0.01149), (-0.6176, 0.004974, 0.01149), (-0.7045, -0.3418, 0.01149), (-0.5212, -0.4929, 0.01149), (0.5476, -0.5074, 0.01149), (0.2232, -0.5909, 0.01149), (0.7431, -0.03052, -0.01149), (0.8784, 0.2994, -0.01149), (0.5308, 0.4836, -0.01149), (0.02294, 0.7524, -0.01149), (0.07259, -0.6287, -0.01149), (-0.2536, -0.7123, -0.01149), (-0.2833, 0.6093, -0.01149), (-0.4908, 0.5118, -0.01149), (-0.5776, 0.1659, -0.01149), (-0.7047, -0.3408, -0.01149), (-0.4367, -0.5616, -0.01149), (0.5474, -0.5064, -0.01149), (0.6814, -0.1823, 0.01149), (0.8786, 0.2986, 0.01149), (0.3719, 0.5671, 0.01149), (0.02313, 0.7516, 0.01149), (0.5476, -0.5074, 0.01149), (0.2232, -0.5909, 0.01149), (-0.2535, -0.7132, 0.01149), (-0.1871, 0.6534, 0.01149), (-0.4906, 0.5108, 0.01149), (-0.6176, 0.004974, 0.01149), (-0.7045, -0.3418, 0.01149), (-0.5212, -0.4929, 0.01149), (0.7431, -0.03052, -0.01149), (0.8784, 0.2994, -0.01149), (0.5308, 0.4836, -0.01149), (0.02294, 0.7524, -0.01149), (0.5474, -0.5064, -0.01149), (0.07259, -0.6287, -0.01149), (-0.2536, -0.7123, -0.01149), (-0.2833, 0.6093, -0.01149), (-0.4908, 0.5118, -0.01149), (-0.5776, 0.1659, -0.01149), (-0.7047, -0.3408, -0.01149), (-0.4367, -0.5616, -0.01149)], [], [(25, 24, 36, 37), (34, 33, 45, 46), (46, 47, 35, 34), (27, 2, 38, 39), (41, 23, 10, 11), (33, 32, 44, 45), (39, 43, 31, 27), (43, 44, 32, 31), (7, 6, 5, 3, 26, 1, 0, 28, 29, 30, 9, 8), (2, 25, 37, 38), (42, 41, 11, 4), (21, 22, 17, 16, 40, 12, 13, 14, 15, 18, 19, 20), (47, 42, 4, 35), (24, 10, 23, 36)])
_k = set([(0, 1), (0, 28), (1, 26), (2, 25), (2, 27), (3, 5), (3, 26), (4, 11), (4, 35), (5, 6), (6, 7), (7, 8), (8, 9), (9, 30), (10, 11), (10, 24), (12, 13), (12, 40), (13, 14), (14, 15), (15, 18), (16, 17), (16, 40), (17, 22), (18, 19), (19, 20), (20, 21), (21, 22), (23, 36), (23, 41), (24, 25), (27, 31), (28, 29), (29, 30), (31, 32), (32, 33), (33, 34), (34, 35), (36, 37), (37, 38), (38, 39), (39, 43), (41, 42), (42, 47), (43, 44), (44, 45), (45, 46), (46, 47)])
me_plane_cell_002.attributes.new('sharp_edge', 'BOOLEAN', 'EDGE').data.foreach_set('value', [ (min(e.vertices), max(e.vertices)) in _k for e in me_plane_cell_002.edges])
me_plane_cell_002.use_remesh_preserve_volume = False
me_plane_cell_002.use_remesh_preserve_attributes = False
me_plane_cell_002.use_mirror_vertex_groups = False
me_plane_cell_002.update()
me_plane_cell_001 = bpy.data.meshes.new('Plane_cell.001')
me_plane_cell_001.from_pydata([(0.5064, 0.8458, 0.01149), (0.1147, 0.7647, 0.01149), (-0.1559, 0.7085, 0.01149), (0.9474, 0.2814, 0.01149), (-0.5084, 0.08596, 0.01149), (-0.7498, -0.341, 0.01149), (0.2739, -0.6078, 0.01149), (-0.1849, -1.213, 0.01149), (-0.4132, -0.8607, 0.01149), (0.5063, 0.8467, -0.01149), (0.2385, 0.7912, -0.01149), (-0.1561, 0.7093, -0.01149), (0.9472, 0.2823, -0.01149), (-0.3979, 0.2822, -0.01149), (-0.7498, -0.3403, -0.01149), (0.486, -0.3266, -0.01149), (-0.1851, -1.212, -0.01149), (-0.5191, -0.6966, -0.01149), (0.1147, 0.7647, 0.01149), (-0.1559, 0.7085, 0.01149), (0.5064, 0.8458, 0.01149), (0.9474, 0.2814, 0.01149), (-0.5084, 0.08596, 0.01149), (-0.7498, -0.341, 0.01149), (0.2739, -0.6078, 0.01149), (-0.1849, -1.213, 0.01149), (-0.4132, -0.8607, 0.01149), (0.2385, 0.7912, -0.01149), (-0.1561, 0.7093, -0.01149), (0.5063, 0.8467, -0.01149), (0.9472, 0.2823, -0.01149), (-0.3979, 0.2822, -0.01149), (-0.7498, -0.3403, -0.01149), (0.486, -0.3266, -0.01149), (-0.1851, -1.212, -0.01149), (-0.5191, -0.6966, -0.01149)], [], [(23, 22, 13, 32), (33, 12, 3, 24), (14, 35, 34, 15, 30, 29, 27, 28, 31), (16, 33, 24, 25), (9, 10, 18, 20), (19, 18, 10, 11), (26, 23, 32, 17), (22, 19, 11, 13), (17, 16, 25, 26), (4, 2, 1, 0, 21, 6, 7, 8, 5), (20, 3, 12, 9)])
_k = set([(0, 1), (0, 21), (1, 2), (2, 4), (3, 20), (3, 24), (4, 5), (5, 8), (6, 7), (6, 21), (7, 8), (9, 10), (9, 12), (10, 11), (11, 13), (12, 33), (13, 32), (14, 31), (14, 35), (15, 30), (15, 34), (16, 17), (16, 33), (17, 32), (18, 19), (18, 20), (19, 22), (22, 23), (23, 26), (24, 25), (25, 26), (27, 28), (27, 29), (28, 31), (29, 30), (34, 35)])
me_plane_cell_001.attributes.new('sharp_edge', 'BOOLEAN', 'EDGE').data.foreach_set('value', [ (min(e.vertices), max(e.vertices)) in _k for e in me_plane_cell_001.edges])
me_plane_cell_001.use_remesh_preserve_volume = False
me_plane_cell_001.use_remesh_preserve_attributes = False
me_plane_cell_001.use_mirror_vertex_groups = False
me_plane_cell_001.update()
me_plane_cell_000 = bpy.data.meshes.new('Plane_cell.000')
me_plane_cell_000.from_pydata([(0.7373, -0.6022, 0.01149), (-0.4619, -0.6022, 0.01149), (-0.5742, 0.3624, 0.01149), (0.7371, -0.6022, -0.01149), (-0.462, -0.6022, -0.01149), (0.7608, -0.05008, 0.01149), (0.2265, 0.5679, 0.01149), (-0.09782, 0.4851, 0.01149), (-0.5044, -0.2381, 0.01149), (-0.2474, 0.4476, -0.01149), (-0.5744, 0.3634, -0.01149), (0.7607, -0.04927, -0.01149), (0.2265, 0.5686, -0.01149), (-0.5266, -0.04885, -0.01149), (-0.09782, 0.4851, 0.01149), (-0.5742, 0.3624, 0.01149), (0.7373, -0.6022, 0.01149), (0.7371, -0.6022, -0.01149), (-0.4619, -0.6022, 0.01149), (-0.462, -0.6022, -0.01149), (0.7608, -0.05008, 0.01149), (0.2265, 0.5679, 0.01149), (-0.5044, -0.2381, 0.01149), (-0.2474, 0.4476, -0.01149), (-0.5744, 0.3634, -0.01149), (0.7607, -0.04927, -0.01149), (0.2265, 0.5686, -0.01149), (-0.5266, -0.04885, -0.01149)], [], [(17, 25, 26, 23, 24, 27, 19), (21, 20, 11, 12), (19, 18, 16, 17), (15, 14, 9, 10), (22, 15, 10, 13), (12, 9, 14, 21), (18, 8, 2, 7, 6, 5, 16), (13, 4, 1, 22), (20, 0, 3, 11)])
_k = set([(0, 3), (0, 20), (1, 4), (1, 22), (2, 7), (2, 8), (3, 11), (4, 13), (5, 6), (5, 16), (6, 7), (8, 18), (9, 10), (9, 12), (10, 13), (11, 12), (14, 15), (14, 21), (15, 22), (16, 17), (17, 25), (18, 19), (19, 27), (20, 21), (23, 24), (23, 26), (24, 27), (25, 26)])
me_plane_cell_000.attributes.new('sharp_edge', 'BOOLEAN', 'EDGE').data.foreach_set('value', [ (min(e.vertices), max(e.vertices)) in _k for e in me_plane_cell_000.edges])
me_plane_cell_000.use_remesh_preserve_volume = False
me_plane_cell_000.use_remesh_preserve_attributes = False
me_plane_cell_000.use_mirror_vertex_groups = False
me_plane_cell_000.update()
me_plane_cell_035 = bpy.data.meshes.new('Plane_cell.035')
me_plane_cell_035.from_pydata([(0.1206, -0.6415, 0.01149), (0.7944, -0.5093, 0.01149), (0.4263, 0.6765, 0.01149), (0.1371, 0.7039, 0.01149), (0.7944, 0.6415, 0.01149), (-0.3828, 0.4054, 0.01149), (-0.0741, 0.5828, 0.01149), (0.06988, -0.6044, 0.01149), (-0.004182, -0.5496, 0.01149), (-0.1411, -0.4265, 0.01149), (-0.4759, 0.254, 0.01149), (-0.6106, 0.03472, 0.01149), (-0.3885, -0.1881, 0.01149), (-0.2356, -0.3413, 0.01149), (0.7944, -0.5083, -0.01149), (0.7944, 0.6423, -0.01149), (0.1205, -0.6406, -0.01149), (0.5587, 0.6647, -0.01149), (0.1368, 0.7047, -0.01149), (-0.3831, 0.4063, -0.01149), (-0.1712, 0.528, -0.01149), (0.04636, -0.5863, -0.01149), (-0.004291, -0.5488, -0.01149), (-0.09794, -0.4646, -0.01149), (-0.5187, 0.1857, -0.01149), (-0.6109, 0.03567, -0.01149), (-0.459, -0.1167, -0.01149), (-0.2358, -0.3404, -0.01149), (0.7944, -0.5093, 0.01149), (0.1206, -0.6415, 0.01149), (0.4263, 0.6765, 0.01149), (0.1371, 0.7039, 0.01149), (0.7944, 0.6415, 0.01149), (-0.3828, 0.4054, 0.01149), (-0.0741, 0.5828, 0.01149), (0.06988, -0.6044, 0.01149), (-0.004182, -0.5496, 0.01149), (-0.1411, -0.4265, 0.01149), (-0.4759, 0.254, 0.01149), (-0.6106, 0.03472, 0.01149), (-0.3885, -0.1881, 0.01149), (-0.2356, -0.3413, 0.01149), (0.7944, -0.5083, -0.01149), (0.7944, 0.6423, -0.01149), (0.1205, -0.6406, -0.01149), (0.5587, 0.6647, -0.01149), (0.1368, 0.7047, -0.01149), (-0.3831, 0.4063, -0.01149), (-0.1712, 0.528, -0.01149), (0.04636, -0.5863, -0.01149), (-0.004291, -0.5488, -0.01149), (-0.09794, -0.4646, -0.01149), (-0.5187, 0.1857, -0.01149), (-0.6109, 0.03567, -0.01149), (-0.459, -0.1167, -0.01149), (-0.2358, -0.3404, -0.01149)], [], [(42, 28, 32, 43), (47, 52, 38, 33), (40, 39, 53, 54), (46, 48, 34, 31), (52, 53, 39, 38), (54, 55, 41, 40), (55, 23, 9, 41), (31, 30, 45, 46), (0, 35, 49, 16), (48, 47, 33, 34), (28, 29, 7, 36, 37, 13, 12, 11, 10, 5, 6, 3, 2, 32), (30, 4, 15, 45), (43, 17, 18, 20, 19, 24, 25, 26, 27, 51, 50, 21, 44, 42), (22, 49, 35, 8), (8, 9, 23, 22), (0, 16, 14, 1)])
_k = set([(0, 1), (0, 35), (1, 14), (2, 3), (2, 32), (3, 6), (4, 15), (4, 30), (5, 6), (5, 10), (7, 29), (7, 36), (8, 9), (8, 35), (9, 41), (10, 11), (11, 12), (12, 13), (13, 37), (14, 16), (15, 45), (16, 49), (17, 18), (17, 43), (18, 20), (19, 20), (19, 24), (21, 44), (21, 50), (22, 23), (22, 49), (23, 55), (24, 25), (25, 26), (26, 27), (27, 51), (28, 29), (28, 42), (30, 31), (31, 34), (32, 43), (33, 34), (33, 38), (36, 37), (38, 39), (39, 40), (40, 41), (42, 44), (45, 46), (46, 48), (47, 48), (47, 52), (50, 51), (52, 53), (53, 54), (54, 55)])
me_plane_cell_035.attributes.new('sharp_edge', 'BOOLEAN', 'EDGE').data.foreach_set('value', [ (min(e.vertices), max(e.vertices)) in _k for e in me_plane_cell_035.edges])
me_plane_cell_035.use_remesh_preserve_volume = False
me_plane_cell_035.use_remesh_preserve_attributes = False
me_plane_cell_035.use_mirror_vertex_groups = False
me_plane_cell_035.update()

# ---- objects
ob_plane_cell_034 = bpy.data.objects.new('Plane_cell.034', me_plane_cell_033)
ob_plane_cell_033 = bpy.data.objects.new('Plane_cell.033', me_plane_cell_032)
ob_plane_cell_032 = bpy.data.objects.new('Plane_cell.032', me_plane_cell_031)
ob_plane_cell_031 = bpy.data.objects.new('Plane_cell.031', me_plane_cell_030)
ob_plane_cell_030 = bpy.data.objects.new('Plane_cell.030', me_plane_cell_029)
ob_plane_cell_029 = bpy.data.objects.new('Plane_cell.029', me_plane_cell_028)
ob_plane_cell_028 = bpy.data.objects.new('Plane_cell.028', me_plane_cell_027)
ob_plane_cell_027 = bpy.data.objects.new('Plane_cell.027', me_plane_cell_026)
ob_plane_cell_026 = bpy.data.objects.new('Plane_cell.026', me_plane_cell_025)
ob_plane_cell_025 = bpy.data.objects.new('Plane_cell.025', me_plane_cell_024)
ob_plane_cell_024 = bpy.data.objects.new('Plane_cell.024', me_plane_cell_023)
ob_plane_cell_023 = bpy.data.objects.new('Plane_cell.023', me_plane_cell_022)
ob_plane_cell_022 = bpy.data.objects.new('Plane_cell.022', me_plane_cell_021)
ob_plane_cell_021 = bpy.data.objects.new('Plane_cell.021', me_plane_cell_020)
ob_plane_cell_020 = bpy.data.objects.new('Plane_cell.020', me_plane_cell_019)
ob_plane_cell_019 = bpy.data.objects.new('Plane_cell.019', me_plane_cell_018)
ob_plane_cell_018 = bpy.data.objects.new('Plane_cell.018', me_plane_cell_017)
ob_plane_cell_017 = bpy.data.objects.new('Plane_cell.017', me_plane_cell_016)
ob_plane_cell_016 = bpy.data.objects.new('Plane_cell.016', me_plane_cell_015)
ob_plane_cell_015 = bpy.data.objects.new('Plane_cell.015', me_plane_cell_014)
ob_plane_cell_014 = bpy.data.objects.new('Plane_cell.014', me_plane_cell_013)
ob_plane_cell_013 = bpy.data.objects.new('Plane_cell.013', me_plane_cell_012)
ob_plane_cell_012 = bpy.data.objects.new('Plane_cell.012', me_plane_cell_011)
ob_plane_cell_011 = bpy.data.objects.new('Plane_cell.011', me_plane_cell_010)
ob_plane_cell_010 = bpy.data.objects.new('Plane_cell.010', me_plane_cell_009)
ob_plane_cell_009 = bpy.data.objects.new('Plane_cell.009', me_plane_cell_008)
ob_plane_cell_008 = bpy.data.objects.new('Plane_cell.008', me_plane_cell_007)
ob_plane_cell_007 = bpy.data.objects.new('Plane_cell.007', me_plane_cell_006)
ob_plane_cell_006 = bpy.data.objects.new('Plane_cell.006', me_plane_cell_005)
ob_plane_cell_005 = bpy.data.objects.new('Plane_cell.005', me_plane_cell_004)
ob_plane_cell_004 = bpy.data.objects.new('Plane_cell.004', me_plane_cell_003)
ob_plane_cell_003 = bpy.data.objects.new('Plane_cell.003', me_plane_cell_002)
ob_plane_cell_002 = bpy.data.objects.new('Plane_cell.002', me_plane_cell_001)
ob_plane_cell_001 = bpy.data.objects.new('Plane_cell.001', me_plane_cell_000)
ob_plane_cell = bpy.data.objects.new('Plane_cell', me_plane_cell_035)

# ---- transforms, parenting, visibility, modifiers, constraints
ob_plane_cell_034.location = (4.317, 1.867, -0.01149)
ob_plane_cell_034.lineart.crease_threshold = 0.0
ob_plane_cell_033.location = (1.943, 0.2539, -0.01149)
ob_plane_cell_033.lineart.crease_threshold = 0.0
ob_plane_cell_032.location = (3.769, -1.412, -0.01149)
ob_plane_cell_032.lineart.crease_threshold = 0.0
ob_plane_cell_031.location = (3.304, 1.807, -0.01149)
ob_plane_cell_031.lineart.crease_threshold = 0.0
ob_plane_cell_030.location = (3.47, -1.28, -0.01149)
ob_plane_cell_030.lineart.crease_threshold = 0.0
ob_plane_cell_029.location = (0.9766, -0.5985, -0.01149)
ob_plane_cell_029.lineart.crease_threshold = 0.0
ob_plane_cell_028.location = (-1.056, -0.09497, -0.01149)
ob_plane_cell_028.lineart.crease_threshold = 0.0
ob_plane_cell_027.location = (0.5785, -1.886, -0.01149)
ob_plane_cell_027.lineart.crease_threshold = 0.0
ob_plane_cell_026.location = (-3.52, 0.46, -0.01149)
ob_plane_cell_026.lineart.crease_threshold = 0.0
ob_plane_cell_025.location = (4.41, 0.7206, -0.01149)
ob_plane_cell_025.lineart.crease_threshold = 0.0
ob_plane_cell_024.location = (-3.893, -1.757, -0.01149)
ob_plane_cell_024.lineart.crease_threshold = 0.0
ob_plane_cell_023.location = (-1.836, -1.098, -0.01149)
ob_plane_cell_023.lineart.crease_threshold = 0.0
ob_plane_cell_022.location = (3.928, -1.405, -0.01149)
ob_plane_cell_022.lineart.crease_threshold = 0.0
ob_plane_cell_021.location = (-4.349, 1.342, -0.01149)
ob_plane_cell_021.lineart.crease_threshold = 0.0
ob_plane_cell_020.location = (2.728, 0.9727, -0.01149)
ob_plane_cell_020.lineart.crease_threshold = 0.0
ob_plane_cell_019.location = (-4.3, -0.3697, -0.01149)
ob_plane_cell_019.lineart.crease_threshold = 0.0
ob_plane_cell_018.location = (-1.437, 1.05, -0.01149)
ob_plane_cell_018.lineart.crease_threshold = 0.0
ob_plane_cell_017.location = (3.797, -1.837, -0.01149)
ob_plane_cell_017.lineart.crease_threshold = 0.0
ob_plane_cell_016.location = (1.629, 1.808, -0.01149)
ob_plane_cell_016.lineart.crease_threshold = 0.0
ob_plane_cell_015.location = (-1.966, 1.75, -0.01149)
ob_plane_cell_015.lineart.crease_threshold = 0.0
ob_plane_cell_014.location = (-3.043, 1.62, -0.01149)
ob_plane_cell_014.lineart.crease_threshold = 0.0
ob_plane_cell_013.location = (0.01589, -0.3131, -0.01149)
ob_plane_cell_013.lineart.crease_threshold = 0.0
ob_plane_cell_012.location = (3.0, -0.3921, -0.01149)
ob_plane_cell_012.lineart.crease_threshold = 0.0
ob_plane_cell_011.location = (-1.134, -2.018, -0.01149)
ob_plane_cell_011.lineart.crease_threshold = 0.0
ob_plane_cell_010.location = (2.642, -1.897, -0.01149)
ob_plane_cell_010.lineart.crease_threshold = 0.0
ob_plane_cell_009.location = (-2.289, 0.3661, -0.01149)
ob_plane_cell_009.lineart.crease_threshold = 0.0
ob_plane_cell_008.location = (0.7858, 0.6455, -0.01149)
ob_plane_cell_008.lineart.crease_threshold = 0.0
ob_plane_cell_007.location = (3.695, 0.3879, -0.01149)
ob_plane_cell_007.lineart.crease_threshold = 0.0
ob_plane_cell_006.location = (4.504, -1.864, -0.01149)
ob_plane_cell_006.lineart.crease_threshold = 0.0
ob_plane_cell_005.location = (-0.6824, -1.315, -0.01149)
ob_plane_cell_005.lineart.crease_threshold = 0.0
ob_plane_cell_004.location = (-0.3659, 1.378, -0.01149)
ob_plane_cell_004.lineart.crease_threshold = 0.0
ob_plane_cell_003.location = (-2.998, -0.8207, -0.01149)
ob_plane_cell_003.lineart.crease_threshold = 0.0
ob_plane_cell_002.location = (1.855, -1.182, -0.01149)
ob_plane_cell_002.lineart.crease_threshold = 0.0
ob_plane_cell_001.location = (-2.677, -1.898, -0.01149)
ob_plane_cell_001.lineart.crease_threshold = 0.0
ob_plane_cell.location = (4.206, -0.8175, -0.01149)
ob_plane_cell.lineart.crease_threshold = 0.0

# ---- collection membership
col_collection_2.objects.link(ob_plane_cell_034)
col_collection_2.objects.link(ob_plane_cell_033)
col_collection_2.objects.link(ob_plane_cell_032)
col_collection_2.objects.link(ob_plane_cell_031)
col_collection_2.objects.link(ob_plane_cell_030)
col_collection_2.objects.link(ob_plane_cell_029)
col_collection_2.objects.link(ob_plane_cell_028)
col_collection_2.objects.link(ob_plane_cell_027)
col_collection_2.objects.link(ob_plane_cell_026)
col_collection_2.objects.link(ob_plane_cell_025)
col_collection_2.objects.link(ob_plane_cell_024)
col_collection_2.objects.link(ob_plane_cell_023)
col_collection_2.objects.link(ob_plane_cell_022)
col_collection_2.objects.link(ob_plane_cell_021)
col_collection_2.objects.link(ob_plane_cell_020)
col_collection_2.objects.link(ob_plane_cell_019)
col_collection_2.objects.link(ob_plane_cell_018)
col_collection_2.objects.link(ob_plane_cell_017)
col_collection_2.objects.link(ob_plane_cell_016)
col_collection_2.objects.link(ob_plane_cell_015)
col_collection_2.objects.link(ob_plane_cell_014)
col_collection_2.objects.link(ob_plane_cell_013)
col_collection_2.objects.link(ob_plane_cell_012)
col_collection_2.objects.link(ob_plane_cell_011)
col_collection_2.objects.link(ob_plane_cell_010)
col_collection_2.objects.link(ob_plane_cell_009)
col_collection_2.objects.link(ob_plane_cell_008)
col_collection_2.objects.link(ob_plane_cell_007)
col_collection_2.objects.link(ob_plane_cell_006)
col_collection_2.objects.link(ob_plane_cell_005)
col_collection_2.objects.link(ob_plane_cell_004)
col_collection_2.objects.link(ob_plane_cell_003)
col_collection_2.objects.link(ob_plane_cell_002)
col_collection_2.objects.link(ob_plane_cell_001)
col_collection_2.objects.link(ob_plane_cell)

# ---- scene / render settings (as saved in the file)
scene.frame_start = 1; scene.frame_end = 250; scene.frame_set(1)
scene.render.engine = 'BLENDER_EEVEE_NEXT'
scene.render.resolution_percentage = 50
scene.render.dither_intensity = 0.0
scene.cycles.use_denoising = False
scene.cycles.samples = 128
scene.cycles.sampling_pattern = 'TABULATED_SOBOL'
scene.cycles.use_adaptive_sampling = False
scene.cycles.use_light_tree = False
scene.cycles.blur_glossy = 0.0
scene.cycles.sample_clamp_indirect = 0.0
scene.view_settings.view_transform = 'Standard'
bpy.context.view_layer.update()

# ---- added for rendering (the .blend has no active camera and no usable light): camera, sun
cam_auto = bpy.data.cameras.new('AutoCamera')
cam_auto.lens = 50.0
cam_auto.sensor_width = 36.0
cam_auto.clip_end = 1000.0
ob_auto_camera = bpy.data.objects.new('AutoCamera', cam_auto)
scene.collection.objects.link(ob_auto_camera)
ob_auto_camera.location = (10.3443, -12.4132, 8.26399)
ob_auto_camera.rotation_euler = (1.09748, -7.21219e-08, 0.694738)
scene.camera = ob_auto_camera
light_auto_sun = bpy.data.lights.new('AutoSun', 'SUN')
light_auto_sun.energy = 3.0
light_auto_sun.angle = 0.0523599
ob_auto_sun = bpy.data.objects.new('AutoSun', light_auto_sun)
scene.collection.objects.link(ob_auto_sun)
ob_auto_sun.rotation_euler = (0.872665, 0.174533, 0.523599)
bpy.context.view_layer.update()
